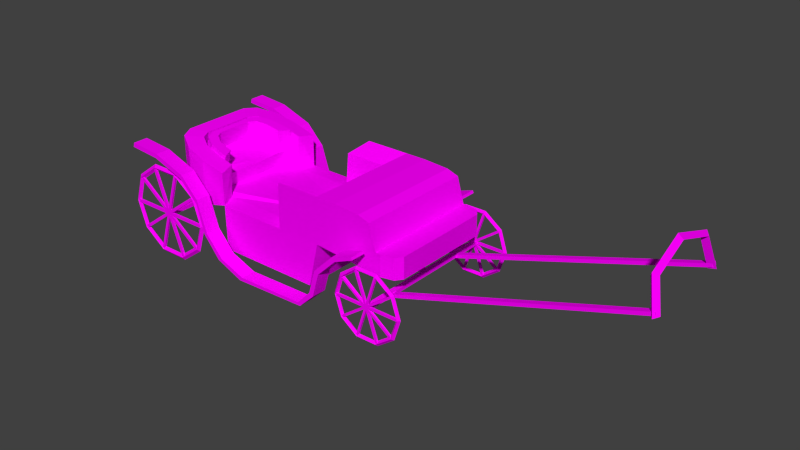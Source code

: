 # Source: carier.blend  (saved by Blender 2.77.0; exported with 4.5.12 LTS)
import bpy
from mathutils import Matrix  # noqa: F401  (used for matrix-valued properties, if any)

bpy.ops.wm.read_factory_settings(use_empty=True)
scene = bpy.context.scene
scene.name = 'Scene'

# ---- collections
col_collection_1 = bpy.data.collections.new('Collection 1'); scene.collection.children.link(col_collection_1)

# ---- images (referenced by path relative to the original .blend; pixels are not part of the script)
import os
ASSET_DIR = os.environ.get("B2B_ASSET_DIR", "")  # directory of the original .blend (textures are referenced by path, not embedded)
HERE = os.path.dirname(os.path.abspath(__file__))  # packed textures are extracted next to this script under _unpacked/

def load_image(name, relpath, width, height, colorspace="sRGB"):
    """Load a texture the original file referenced (path relative to the .blend, or extracted next to this script)."""
    p = next((c for c in (os.path.join(HERE, relpath), os.path.join(ASSET_DIR, relpath)) if relpath and os.path.exists(c)), "")
    if p:
        img = bpy.data.images.load(p, check_existing=True)
        img.name = name
    else:  # same state as the original file: an image datablock whose file is absent (Cycles renders it pink)
        img = bpy.data.images.new(name, width, height)
        img.source = "FILE"
        img.filepath = "//" + (relpath or name)
    img.colorspace_settings.name = colorspace
    return img
img_colorpalette_jpg = load_image('colorPalette.jpg', 'colorPalette.jpg', 1024, 1024, 'sRGB')

# ---- materials (node trees are filled in below, after node groups)
mat_material = bpy.data.materials.new('Material')
mat_material.alpha_threshold = 0.0
mat_material.roughness = 0.5
mat_material.line_color = (0.0, 0.0, 0.0, 1.0)

# ---- material node trees
mat_material.use_nodes = True; mat_material.node_tree.nodes.clear()
_N = mat_material.node_tree.nodes; _L = mat_material.node_tree.links
n0 = _N.new('ShaderNodeOutputMaterial'); n0.name = 'Material Output'; n0.location = (300, 300)
n1 = _N.new('ShaderNodeBsdfDiffuse'); n1.name = 'Diffuse BSDF'; n1.location = (10, 300)
n2 = _N.new('ShaderNodeTexCoord'); n2.name = 'Texture Coordinate'; n2.location = (120, 149)
n3 = _N.new('ShaderNodeTexImage'); n3.name = 'Image Texture'; n3.location = (367, 136)
n3.width = 140
n3.image = img_colorpalette_jpg
_L.new(n1.outputs[0], n0.inputs[0])
_L.new(n2.outputs[2], n3.inputs[0])
_L.new(n3.outputs[0], n1.inputs[0])
n0.is_active_output = True

# ---- world
world_world = bpy.data.worlds.new('World'); scene.world = world_world
world_world.color = (0.05088, 0.05088, 0.05088)
world_world.use_sun_shadow = False
world_world.sun_shadow_jitter_overblur = 0.0
world_world.cycles.sampling_method = 'NONE'
world_world.cycles.sample_map_resolution = 256

# ---- meshes
me_cylinder_001 = bpy.data.meshes.new('Cylinder.001')
me_cylinder_001.from_pydata([(-1.899, 1.736, 10.64), (-1.929, 1.576, 10.75), (-1.868, 1.576, 10.53), (-2.823, 1.524, 10.38), (-2.752, 1.388, 10.51), (-2.691, 1.387, 10.3), (-3.199, 0.2575, 10.27), (-3.087, 0.2586, 10.42), (-3.026, 0.2582, 10.21), (-2.809, -1.004, 10.39), (-2.74, -0.8661, 10.52), (-2.678, -0.8666, 10.31), (-1.883, -1.204, 10.65), (-1.915, -1.044, 10.76), (-1.853, -1.044, 10.54), (0.5215, 2.386, 3.528), (0.4095, 2.385, 3.524), (0.5457, -2.063, 3.545), (0.4337, -2.063, 3.541), (0.5153, 2.386, 3.687), (0.4034, 2.386, 3.683), (0.5395, -2.062, 3.704), (0.4276, -2.063, 3.7), (0.418, 2.427, 4.651), (0.421, 2.36, 4.584), (0.4232, 2.427, 4.516), (0.4203, 2.494, 4.583), (-0.2111, 2.423, 4.419), (-0.169, 2.356, 4.366), (-0.1277, 2.423, 4.313), (-0.1698, 2.49, 4.366), (-0.5838, 2.419, 3.862), (-0.5186, 2.352, 3.844), (-0.4542, 2.419, 3.825), (-0.5194, 2.487, 3.843), (-0.5579, 2.416, 3.192), (-0.4943, 2.35, 3.216), (-0.4314, 2.417, 3.239), (-0.495, 2.484, 3.215), (-0.1431, 2.417, 2.665), (-0.1053, 2.35, 2.722), (-0.0682, 2.418, 2.777), (-0.106, 2.485, 2.721), (0.502, 2.42, 2.483), (0.4998, 2.352, 2.551), (0.4968, 2.42, 2.618), (0.499, 2.487, 2.55), (1.131, 2.424, 2.715), (1.09, 2.356, 2.768), (1.048, 2.424, 2.821), (1.089, 2.491, 2.767), (1.504, 2.428, 3.272), (1.439, 2.36, 3.29), (1.374, 2.427, 3.309), (1.439, 2.495, 3.29), (1.478, 2.43, 3.942), (1.415, 2.363, 3.919), (1.351, 2.43, 3.895), (1.414, 2.497, 3.918), (1.063, 2.43, 4.469), (1.026, 2.362, 4.413), (0.9882, 2.429, 4.357), (1.025, 2.497, 4.412), (-0.1254, 2.427, 2.779), (-0.1251, 2.367, 2.779), (0.9891, 2.439, 4.393), (0.9894, 2.379, 4.393), (-0.06916, 2.427, 2.741), (-0.06883, 2.367, 2.741), (1.045, 2.44, 4.355), (1.046, 2.379, 4.355), (-0.4742, 2.429, 3.869), (-0.4739, 2.369, 3.869), (1.412, 2.438, 3.33), (1.412, 2.377, 3.331), (-0.4921, 2.429, 3.803), (-0.4918, 2.369, 3.804), (1.394, 2.437, 3.265), (1.394, 2.377, 3.265), (1.383, 2.44, 3.901), (1.384, 2.379, 3.901), (-0.4374, 2.427, 3.17), (-0.4371, 2.367, 3.171), (1.357, 2.44, 3.963), (1.358, 2.379, 3.964), (-0.4633, 2.427, 3.233), (-0.463, 2.367, 3.233), (1.037, 2.433, 2.773), (1.038, 2.373, 2.773), (-0.1704, 2.433, 4.319), (-0.1701, 2.372, 4.319), (1.09, 2.434, 2.815), (1.091, 2.374, 2.815), (-0.1174, 2.433, 4.361), (-0.117, 2.373, 4.361), (0.4637, 2.43, 2.585), (0.464, 2.369, 2.585), (0.3885, 2.437, 4.545), (0.3888, 2.376, 4.546), (0.5314, 2.43, 2.588), (0.5317, 2.37, 2.589), (0.4563, 2.437, 4.549), (0.4566, 2.377, 4.549), (0.4423, -2.039, 4.668), (0.4453, -2.107, 4.601), (0.4475, -2.039, 4.533), (0.4445, -1.972, 4.6), (-0.1868, -2.043, 4.436), (-0.1447, -2.111, 4.383), (-0.1034, -2.043, 4.33), (-0.1455, -1.976, 4.383), (-0.5595, -2.047, 3.879), (-0.4943, -2.114, 3.861), (-0.4299, -2.047, 3.842), (-0.4951, -1.98, 3.86), (-0.5336, -2.05, 3.209), (-0.47, -2.117, 3.232), (-0.4071, -2.049, 3.256), (-0.4707, -1.982, 3.232), (-0.1188, -2.049, 2.682), (-0.03873, -2.116, 2.74), (-0.04391, -2.049, 2.794), (-0.08174, -1.982, 2.738), (0.5263, -2.047, 2.5), (0.524, -2.114, 2.567), (0.5211, -2.046, 2.635), (0.5233, -1.979, 2.567), (1.155, -2.042, 2.732), (1.114, -2.11, 2.785), (1.072, -2.042, 2.837), (1.113, -1.975, 2.784), (1.528, -2.038, 3.289), (1.464, -2.106, 3.307), (1.398, -2.039, 3.325), (1.463, -1.971, 3.307), (1.502, -2.036, 3.959), (1.439, -2.104, 3.936), (1.376, -2.037, 3.912), (1.439, -1.969, 3.935), (1.087, -2.036, 4.485), (1.05, -2.104, 4.43), (1.013, -2.037, 4.373), (1.05, -1.969, 4.429), (-0.1011, -2.039, 2.796), (-0.0523, -2.099, 2.797), (1.013, -2.027, 4.41), (1.014, -2.087, 4.41), (-0.04487, -2.039, 2.758), (-0.02205, -2.099, 2.759), (1.07, -2.027, 4.372), (1.07, -2.087, 4.372), (-0.4499, -2.037, 3.886), (-0.4496, -2.097, 3.886), (1.436, -2.029, 3.347), (1.437, -2.089, 3.347), (-0.4678, -2.037, 3.82), (-0.4675, -2.098, 3.821), (1.418, -2.029, 3.282), (1.419, -2.089, 3.282), (1.408, -2.027, 3.918), (1.408, -2.087, 3.918), (-0.4131, -2.039, 3.187), (-0.4128, -2.1, 3.188), (1.382, -2.027, 3.98), (1.382, -2.087, 3.98), (-0.439, -2.039, 3.25), (-0.4387, -2.1, 3.25), (1.062, -2.033, 2.79), (1.062, -2.093, 2.79), (-0.1461, -2.033, 4.336), (-0.1458, -2.094, 4.336), (1.115, -2.032, 2.832), (1.115, -2.093, 2.832), (-0.09308, -2.033, 4.378), (-0.09275, -2.093, 4.378), (0.4879, -2.037, 2.602), (0.4883, -2.097, 2.602), (0.4128, -2.03, 4.562), (0.4131, -2.09, 4.562), (0.5557, -2.036, 2.605), (0.556, -2.097, 2.606), (0.4805, -2.029, 4.566), (0.4809, -2.09, 4.566), (-2.029, -1.129, 10.66), (-1.935, -1.129, 10.69), (-2.03, -0.9586, 10.66), (-1.936, -0.9579, 10.69), (0.4939, -1.25, 3.557), (0.5881, -1.249, 3.589), (0.4929, -1.079, 3.556), (0.5872, -1.078, 3.589), (-2.04, 1.546, 10.63), (-1.946, 1.547, 10.66), (-2.041, 1.717, 10.63), (-1.947, 1.718, 10.66), (0.4793, 1.436, 3.547), (0.5735, 1.436, 3.579), (0.4783, 1.606, 3.546), (0.5726, 1.607, 3.579)], [], [(14, 13, 12), (2, 0, 1), (0, 3, 4, 1), (1, 4, 5, 2), (2, 5, 3, 0), (3, 6, 7, 4), (4, 7, 8, 5), (5, 8, 6, 3), (6, 9, 10, 7), (7, 10, 11, 8), (8, 11, 9, 6), (9, 12, 13, 10), (10, 13, 14, 11), (11, 14, 12, 9), (16, 18, 17, 15), (18, 22, 21, 17), (22, 20, 19, 21), (20, 16, 15, 19), (15, 17, 21, 19), (20, 22, 18, 16), (23, 27, 28, 24), (24, 28, 29, 25), (25, 29, 30, 26), (23, 26, 30, 27), (27, 31, 32, 28), (28, 32, 33, 29), (29, 33, 34, 30), (30, 34, 31, 27), (31, 35, 36, 32), (32, 36, 37, 33), (33, 37, 38, 34), (34, 38, 35, 31), (35, 39, 40, 36), (36, 40, 41, 37), (37, 41, 42, 38), (38, 42, 39, 35), (39, 43, 44, 40), (40, 44, 45, 41), (41, 45, 46, 42), (42, 46, 43, 39), (43, 47, 48, 44), (44, 48, 49, 45), (45, 49, 50, 46), (46, 50, 47, 43), (47, 51, 52, 48), (48, 52, 53, 49), (49, 53, 54, 50), (50, 54, 51, 47), (51, 55, 56, 52), (52, 56, 57, 53), (53, 57, 58, 54), (54, 58, 55, 51), (55, 59, 60, 56), (56, 60, 61, 57), (57, 61, 62, 58), (58, 62, 59, 55), (59, 23, 24, 60), (60, 24, 25, 61), (61, 25, 26, 62), (62, 26, 23, 59), (64, 66, 65, 63), (66, 70, 69, 65), (70, 68, 67, 69), (68, 64, 63, 67), (63, 65, 69, 67), (68, 70, 66, 64), (72, 74, 73, 71), (74, 78, 77, 73), (78, 76, 75, 77), (76, 72, 71, 75), (71, 73, 77, 75), (76, 78, 74, 72), (80, 82, 81, 79), (82, 86, 85, 81), (86, 84, 83, 85), (84, 80, 79, 83), (79, 81, 85, 83), (84, 86, 82, 80), (88, 90, 89, 87), (90, 94, 93, 89), (94, 92, 91, 93), (92, 88, 87, 91), (87, 89, 93, 91), (92, 94, 90, 88), (96, 98, 97, 95), (98, 102, 101, 97), (102, 100, 99, 101), (100, 96, 95, 99), (95, 97, 101, 99), (100, 102, 98, 96), (103, 107, 108, 104), (104, 108, 109, 105), (105, 109, 110, 106), (103, 106, 110, 107), (107, 111, 112, 108), (108, 112, 113, 109), (109, 113, 114, 110), (110, 114, 111, 107), (111, 115, 116, 112), (112, 116, 117, 113), (113, 117, 118, 114), (114, 118, 115, 111), (115, 119, 120, 116), (116, 120, 121, 117), (117, 121, 122, 118), (118, 122, 119, 115), (119, 123, 124, 120), (120, 124, 125, 121), (121, 125, 126, 122), (122, 126, 123, 119), (123, 127, 128, 124), (124, 128, 129, 125), (125, 129, 130, 126), (126, 130, 127, 123), (127, 131, 132, 128), (128, 132, 133, 129), (129, 133, 134, 130), (130, 134, 131, 127), (131, 135, 136, 132), (132, 136, 137, 133), (133, 137, 138, 134), (134, 138, 135, 131), (135, 139, 140, 136), (136, 140, 141, 137), (137, 141, 142, 138), (138, 142, 139, 135), (139, 103, 104, 140), (140, 104, 105, 141), (141, 105, 106, 142), (142, 106, 103, 139), (144, 146, 145, 143), (146, 150, 149, 145), (150, 148, 147, 149), (148, 144, 143, 147), (143, 145, 149, 147), (148, 150, 146, 144), (152, 154, 153, 151), (154, 158, 157, 153), (158, 156, 155, 157), (156, 152, 151, 155), (151, 153, 157, 155), (156, 158, 154, 152), (160, 162, 161, 159), (162, 166, 165, 161), (166, 164, 163, 165), (164, 160, 159, 163), (159, 161, 165, 163), (164, 166, 162, 160), (168, 170, 169, 167), (170, 174, 173, 169), (174, 172, 171, 173), (172, 168, 167, 171), (167, 169, 173, 171), (172, 174, 170, 168), (176, 178, 177, 175), (178, 182, 181, 177), (182, 180, 179, 181), (180, 176, 175, 179), (175, 177, 181, 179), (180, 182, 178, 176), (184, 186, 185, 183), (186, 190, 189, 185), (190, 188, 187, 189), (188, 184, 183, 187), (183, 185, 189, 187), (188, 190, 186, 184), (192, 194, 193, 191), (194, 198, 197, 193), (198, 196, 195, 197), (196, 192, 191, 195), (191, 193, 197, 195), (196, 198, 194, 192)])
_uv = me_cylinder_001.uv_layers.new(name='UVMap')
_uv.uv.foreach_set('vector', [0.7941, 0.01686, 0.7941, 0.0154, 0.7948, 0.01613, 0.7935, 0.0154, 0.7941, 0.01613, 0.7935, 0.01686, 0.8001, 0.01234, 0.8034, 0.01367, 0.8027, 0.01456, 0.7998, 0.01337, 0.7929, 0.02572, 0.7929, 0.02004, 0.7939, 0.02004, 0.7939, 0.02572, 0.7948, 0.03036, 0.7978, 0.02918, 0.7984, 0.03007, 0.7951, 0.0314, 0.8034, 0.01367, 0.8047, 0.02187, 0.8039, 0.02187, 0.8027, 0.01456, 0.7948, 0.01686, 0.7948, 0.0239, 0.7939, 0.0239, 0.7939, 0.01686, 0.7978, 0.02918, 0.799, 0.02187, 0.7998, 0.02187, 0.7984, 0.03007, 0.8047, 0.02187, 0.8034, 0.03007, 0.8027, 0.02918, 0.8039, 0.02187, 0.7948, 0.0239, 0.7948, 0.0314, 0.7939, 0.0314, 0.7939, 0.0239, 0.799, 0.02187, 0.7978, 0.01456, 0.7984, 0.01367, 0.7998, 0.02187, 0.8034, 0.03007, 0.8001, 0.0314, 0.7998, 0.03036, 0.8027, 0.02918, 0.7939, 0.02572, 0.7939, 0.0314, 0.7929, 0.0314, 0.7929, 0.02572, 0.7978, 0.01456, 0.7948, 0.01337, 0.7951, 0.01234, 0.7984, 0.01367, 0.8583, 0.02159, 0.8583, 0.02815, 0.8582, 0.02815, 0.8582, 0.02159, 0.8584, 0.02629, 0.8584, 0.02612, 0.8585, 0.02611, 0.8585, 0.02629, 0.8584, 0.02612, 0.8584, 0.0216, 0.8585, 0.02159, 0.8585, 0.02611, 0.8465, 0.01854, 0.8465, 0.01878, 0.8464, 0.01878, 0.8464, 0.01854, 0.8582, 0.008237, 0.8582, 0.01491, 0.8581, 0.01491, 0.8581, 0.008237, 0.8466, 0.02271, 0.8466, 0.02938, 0.8465, 0.02938, 0.8465, 0.02271, 0.8529, 0.02598, 0.8531, 0.02502, 0.8532, 0.02508, 0.853, 0.02598, 0.853, 0.02598, 0.8532, 0.02508, 0.8532, 0.02514, 0.8531, 0.02598, 0.8514, 0.02798, 0.8516, 0.02881, 0.8515, 0.02887, 0.8513, 0.02798, 0.8533, 0.02849, 0.8533, 0.02849, 0.8534, 0.02938, 0.8533, 0.02944, 0.8531, 0.02502, 0.8536, 0.02443, 0.8537, 0.02452, 0.8532, 0.02508, 0.8532, 0.02508, 0.8537, 0.02452, 0.8537, 0.02462, 0.8532, 0.02514, 0.8516, 0.02881, 0.8519, 0.02931, 0.8518, 0.02941, 0.8515, 0.02887, 0.8576, 0.0104, 0.8576, 0.01123, 0.8575, 0.01121, 0.8575, 0.01033, 0.8575, 0.01121, 0.8575, 0.01221, 0.8575, 0.01217, 0.8575, 0.01123, 0.8532, 0.02753, 0.8532, 0.02847, 0.8531, 0.02844, 0.8531, 0.02756, 0.8531, 0.02756, 0.8531, 0.02844, 0.853, 0.02847, 0.853, 0.02753, 0.8576, 0.01123, 0.8576, 0.01217, 0.8575, 0.01221, 0.8575, 0.01121, 0.8481, 0.02866, 0.8476, 0.02807, 0.8476, 0.02801, 0.8481, 0.02857, 0.8481, 0.02857, 0.8476, 0.02801, 0.8477, 0.02795, 0.8481, 0.02847, 0.8531, 0.02844, 0.8531, 0.02915, 0.853, 0.02923, 0.853, 0.02847, 0.8578, 0.02431, 0.8574, 0.02488, 0.8574, 0.02482, 0.8577, 0.02421, 0.8476, 0.02807, 0.8474, 0.02711, 0.8474, 0.02711, 0.8476, 0.02801, 0.8476, 0.02801, 0.8474, 0.02711, 0.8475, 0.02711, 0.8477, 0.02795, 0.8579, 0.02225, 0.8579, 0.02309, 0.8578, 0.02309, 0.8578, 0.02219, 0.8574, 0.02488, 0.8573, 0.02578, 0.8572, 0.02578, 0.8574, 0.02482, 0.8474, 0.02711, 0.8476, 0.02616, 0.8476, 0.02622, 0.8474, 0.02711, 0.8474, 0.02711, 0.8476, 0.02622, 0.8477, 0.02627, 0.8475, 0.02711, 0.8579, 0.02309, 0.8579, 0.02392, 0.8578, 0.02398, 0.8578, 0.02309, 0.8573, 0.02578, 0.8574, 0.02667, 0.8574, 0.02673, 0.8572, 0.02578, 0.8476, 0.02616, 0.8481, 0.02556, 0.8481, 0.02566, 0.8476, 0.02622, 0.8476, 0.02622, 0.8481, 0.02566, 0.8481, 0.02576, 0.8477, 0.02627, 0.8544, 0.0125, 0.8544, 0.01172, 0.8545, 0.01174, 0.8545, 0.01257, 0.8574, 0.02667, 0.8578, 0.02721, 0.8577, 0.0273, 0.8574, 0.02673, 0.8578, 0.02219, 0.8578, 0.02319, 0.8577, 0.02316, 0.8577, 0.02222, 0.8543, 0.01174, 0.8543, 0.01081, 0.8544, 0.01085, 0.8544, 0.01172, 0.8544, 0.01172, 0.8544, 0.01085, 0.8545, 0.01081, 0.8545, 0.01174, 0.8578, 0.02222, 0.8578, 0.02316, 0.8578, 0.02319, 0.8578, 0.02219, 0.8536, 0.02753, 0.8531, 0.02693, 0.8532, 0.02687, 0.8537, 0.02743, 0.8537, 0.02743, 0.8532, 0.02687, 0.8532, 0.02682, 0.8537, 0.02733, 0.8519, 0.0266, 0.8516, 0.02714, 0.8515, 0.02708, 0.8518, 0.0265, 0.8578, 0.02316, 0.8578, 0.02392, 0.8578, 0.024, 0.8578, 0.02319, 0.8531, 0.02693, 0.8529, 0.02598, 0.853, 0.02598, 0.8532, 0.02687, 0.8532, 0.02687, 0.853, 0.02598, 0.8531, 0.02598, 0.8532, 0.02682, 0.8516, 0.02714, 0.8514, 0.02798, 0.8513, 0.02798, 0.8515, 0.02708, 0.8534, 0.02758, 0.8533, 0.02849, 0.8533, 0.02849, 0.8533, 0.02753, 0.8587, 0.01471, 0.8587, 0.01216, 0.8587, 0.01216, 0.8587, 0.01471, 0.8527, 0.01238, 0.8528, 0.01239, 0.8528, 0.01248, 0.8527, 0.01247, 0.8553, 0.03045, 0.8553, 0.02809, 0.8554, 0.02809, 0.8554, 0.03045, 0.8534, 0.03001, 0.8534, 0.03003, 0.8534, 0.02999, 0.8534, 0.02996, 0.8534, 0.02999, 0.8534, 0.02755, 0.8534, 0.02753, 0.8534, 0.02996, 0.8589, 0.01114, 0.8589, 0.01409, 0.8588, 0.01409, 0.8588, 0.01114, 0.859, 0.01491, 0.859, 0.01774, 0.859, 0.01775, 0.859, 0.01492, 0.8526, 0.01248, 0.8526, 0.01238, 0.8527, 0.01238, 0.8527, 0.01248, 0.8542, 0.02752, 0.8542, 0.03042, 0.8541, 0.03043, 0.8541, 0.02754, 0.8526, 0.01238, 0.8526, 0.01248, 0.8526, 0.01248, 0.8526, 0.01238, 0.8541, 0.03042, 0.8541, 0.02752, 0.8541, 0.02754, 0.8541, 0.03043, 0.8465, 0.02733, 0.8465, 0.03027, 0.8464, 0.03027, 0.8464, 0.02733, 0.853, 0.02754, 0.853, 0.03039, 0.853, 0.03037, 0.853, 0.02753, 0.8523, 0.01259, 0.8523, 0.01259, 0.8523, 0.0125, 0.8523, 0.0125, 0.8586, 0.01488, 0.8586, 0.01213, 0.8586, 0.01214, 0.8586, 0.01489, 0.8527, 0.01249, 0.8527, 0.01258, 0.8527, 0.01258, 0.8527, 0.01249, 0.853, 0.02753, 0.853, 0.03037, 0.8529, 0.03039, 0.8529, 0.02754, 0.8588, 0.02154, 0.8588, 0.0186, 0.8589, 0.0186, 0.8589, 0.02154, 0.8555, 0.02809, 0.8555, 0.03025, 0.8554, 0.03025, 0.8554, 0.02809, 0.8528, 0.01247, 0.8528, 0.01249, 0.8528, 0.0124, 0.8528, 0.01238, 0.8552, 0.03052, 0.8552, 0.02815, 0.8552, 0.02815, 0.8552, 0.03052, 0.8552, 0.02815, 0.8552, 0.02809, 0.8552, 0.02809, 0.8552, 0.02815, 0.8588, 0.01219, 0.8588, 0.01468, 0.8587, 0.01466, 0.8587, 0.01216, 0.8563, 0.03065, 0.8563, 0.02771, 0.8564, 0.02771, 0.8564, 0.03065, 0.8589, 0.02451, 0.8589, 0.02159, 0.859, 0.02159, 0.859, 0.02451, 0.8525, 0.01259, 0.8525, 0.01248, 0.8526, 0.01248, 0.8526, 0.01259, 0.8589, 0.02154, 0.8589, 0.0186, 0.859, 0.0186, 0.859, 0.02154, 0.8551, 0.02809, 0.8552, 0.02809, 0.8552, 0.02815, 0.8551, 0.02815, 0.8552, 0.02815, 0.8552, 0.03032, 0.8551, 0.03032, 0.8551, 0.02815, 0.8589, 0.02159, 0.8589, 0.02454, 0.8589, 0.02454, 0.8589, 0.02159, 0.8543, 0.02695, 0.8545, 0.026, 0.8546, 0.02605, 0.8544, 0.02695, 0.8544, 0.02695, 0.8546, 0.02605, 0.8546, 0.02611, 0.8544, 0.02695, 0.8497, 0.02799, 0.8498, 0.02882, 0.8498, 0.02888, 0.8496, 0.02799, 0.8532, 0.02849, 0.8532, 0.02849, 0.8533, 0.02938, 0.8532, 0.02944, 0.8545, 0.026, 0.855, 0.0254, 0.855, 0.0255, 0.8546, 0.02605, 0.8546, 0.02605, 0.855, 0.0255, 0.855, 0.0256, 0.8546, 0.02611, 0.8498, 0.02882, 0.8502, 0.02932, 0.8501, 0.02942, 0.8498, 0.02888, 0.8464, 0.01611, 0.8464, 0.01693, 0.8463, 0.01691, 0.8463, 0.01603, 0.8463, 0.01691, 0.8463, 0.01791, 0.8463, 0.01787, 0.8463, 0.01693, 0.858, 0.01033, 0.858, 0.01127, 0.8579, 0.01124, 0.8579, 0.01036, 0.8579, 0.01036, 0.8579, 0.01124, 0.8578, 0.01127, 0.8578, 0.01033, 0.8464, 0.01693, 0.8464, 0.01787, 0.8463, 0.01791, 0.8463, 0.01691, 0.8473, 0.02866, 0.8468, 0.02807, 0.8469, 0.02801, 0.8474, 0.02857, 0.8474, 0.02857, 0.8469, 0.02801, 0.8469, 0.02795, 0.8474, 0.02847, 0.8579, 0.01124, 0.8579, 0.01195, 0.8578, 0.01203, 0.8578, 0.01127, 0.8542, 0.02453, 0.8539, 0.0251, 0.8538, 0.02504, 0.8542, 0.02443, 0.8468, 0.02807, 0.8466, 0.02711, 0.8467, 0.02711, 0.8469, 0.02801, 0.8469, 0.02801, 0.8467, 0.02711, 0.8468, 0.02711, 0.8469, 0.02795, 0.8536, 0.02758, 0.8535, 0.02843, 0.8534, 0.02843, 0.8535, 0.02753, 0.8539, 0.0251, 0.8538, 0.026, 0.8537, 0.026, 0.8538, 0.02504, 0.8466, 0.02711, 0.8468, 0.02616, 0.8469, 0.02622, 0.8467, 0.02711, 0.8467, 0.02711, 0.8469, 0.02622, 0.8469, 0.02627, 0.8468, 0.02711, 0.8535, 0.02843, 0.8536, 0.02926, 0.8535, 0.02932, 0.8534, 0.02843, 0.8538, 0.026, 0.8539, 0.02689, 0.8538, 0.02695, 0.8537, 0.026, 0.8468, 0.02616, 0.8473, 0.02556, 0.8474, 0.02566, 0.8469, 0.02622, 0.8469, 0.02622, 0.8474, 0.02566, 0.8474, 0.02576, 0.8469, 0.02627, 0.8578, 0.0104, 0.8578, 0.01118, 0.8577, 0.01116, 0.8577, 0.01033, 0.8539, 0.02689, 0.8542, 0.02743, 0.8542, 0.02752, 0.8538, 0.02695, 0.8577, 0.01033, 0.8577, 0.01134, 0.8576, 0.01131, 0.8576, 0.01036, 0.8578, 0.01116, 0.8578, 0.01209, 0.8578, 0.01205, 0.8578, 0.01118, 0.8578, 0.01118, 0.8578, 0.01205, 0.8577, 0.01209, 0.8577, 0.01116, 0.8577, 0.01036, 0.8577, 0.01131, 0.8577, 0.01134, 0.8577, 0.01033, 0.855, 0.0285, 0.8545, 0.02791, 0.8546, 0.02785, 0.855, 0.0284, 0.855, 0.0284, 0.8546, 0.02785, 0.8546, 0.02779, 0.855, 0.02831, 0.8502, 0.02661, 0.8498, 0.02714, 0.8498, 0.02708, 0.8501, 0.02651, 0.8577, 0.01131, 0.8577, 0.01207, 0.8577, 0.01215, 0.8577, 0.01134, 0.8545, 0.02791, 0.8543, 0.02695, 0.8544, 0.02695, 0.8546, 0.02785, 0.8546, 0.02785, 0.8544, 0.02695, 0.8544, 0.02695, 0.8546, 0.02779, 0.8498, 0.02714, 0.8497, 0.02799, 0.8496, 0.02799, 0.8498, 0.02708, 0.8533, 0.02758, 0.8532, 0.02849, 0.8532, 0.02849, 0.8532, 0.02753, 0.8587, 0.0214, 0.8587, 0.01885, 0.8587, 0.01885, 0.8587, 0.0214, 0.8528, 0.01259, 0.8527, 0.01257, 0.8527, 0.01249, 0.8528, 0.0125, 0.8553, 0.03045, 0.8553, 0.02809, 0.8553, 0.02809, 0.8553, 0.03045, 0.8465, 0.01851, 0.8464, 0.01854, 0.8464, 0.01849, 0.8465, 0.01847, 0.8464, 0.01849, 0.8464, 0.01606, 0.8465, 0.01603, 0.8465, 0.01847, 0.8589, 0.01492, 0.8589, 0.01786, 0.8588, 0.01786, 0.8588, 0.01491, 0.8588, 0.01482, 0.8588, 0.01199, 0.8588, 0.01198, 0.8588, 0.01481, 0.8526, 0.01258, 0.8526, 0.01248, 0.8527, 0.01248, 0.8527, 0.01258, 0.8486, 0.02751, 0.8486, 0.03041, 0.8486, 0.03042, 0.8486, 0.02753, 0.8526, 0.01248, 0.8526, 0.01258, 0.8526, 0.01258, 0.8526, 0.01248, 0.8486, 0.03041, 0.8486, 0.02752, 0.8486, 0.02753, 0.8486, 0.03042, 0.8589, 0.0186, 0.8589, 0.02154, 0.8589, 0.02154, 0.8589, 0.0186, 0.8543, 0.02754, 0.8543, 0.03039, 0.8542, 0.03037, 0.8542, 0.02752, 0.8524, 0.01259, 0.8523, 0.01259, 0.8523, 0.0125, 0.8524, 0.0125, 0.8586, 0.01491, 0.8586, 0.01216, 0.8587, 0.01217, 0.8587, 0.01491, 0.8527, 0.01238, 0.8527, 0.01248, 0.8527, 0.01248, 0.8527, 0.01238, 0.8542, 0.02752, 0.8542, 0.03037, 0.8542, 0.03039, 0.8542, 0.02754, 0.8536, 0.03047, 0.8536, 0.02753, 0.8536, 0.02753, 0.8536, 0.03047, 0.8566, 0.02809, 0.8566, 0.03025, 0.8565, 0.03025, 0.8565, 0.02809, 0.8528, 0.0125, 0.8528, 0.01249, 0.8528, 0.01257, 0.8528, 0.01259, 0.8552, 0.03052, 0.8552, 0.02815, 0.8553, 0.02815, 0.8553, 0.03052, 0.8552, 0.02815, 0.8552, 0.02809, 0.8553, 0.02809, 0.8553, 0.02815, 0.8588, 0.01888, 0.8588, 0.02138, 0.8587, 0.02135, 0.8587, 0.01885, 0.8588, 0.01114, 0.8588, 0.008196, 0.8589, 0.008197, 0.8589, 0.01114, 0.8589, 0.02921, 0.8589, 0.02629, 0.859, 0.02629, 0.859, 0.02921, 0.8525, 0.01248, 0.8525, 0.01238, 0.8526, 0.01238, 0.8526, 0.01248, 0.859, 0.01491, 0.859, 0.01786, 0.8589, 0.01786, 0.8589, 0.01491, 0.855, 0.02809, 0.8551, 0.02809, 0.8551, 0.02815, 0.855, 0.02815, 0.8551, 0.02815, 0.8551, 0.03032, 0.855, 0.03032, 0.855, 0.02815, 0.8563, 0.02771, 0.8563, 0.03065, 0.8563, 0.03065, 0.8563, 0.02771, 0.8583, 0.01333, 0.8583, 0.01316, 0.8584, 0.01315, 0.8584, 0.01332, 0.8583, 0.01316, 0.8583, 0.008201, 0.8584, 0.008196, 0.8584, 0.01315, 0.8463, 0.01883, 0.8463, 0.01858, 0.8464, 0.01858, 0.8464, 0.01884, 0.8583, 0.02831, 0.8583, 0.02159, 0.8584, 0.02159, 0.8584, 0.02831, 0.8582, 0.02159, 0.858, 0.02159, 0.858, 0.01491, 0.8582, 0.01491, 0.8579, 0.02163, 0.8577, 0.02163, 0.8577, 0.01491, 0.8579, 0.01491, 0.8583, 0.01333, 0.8583, 0.01316, 0.8584, 0.01315, 0.8584, 0.01332, 0.8583, 0.01316, 0.8583, 0.008201, 0.8584, 0.008196, 0.8584, 0.01315, 0.8463, 0.01883, 0.8463, 0.01858, 0.8464, 0.01858, 0.8464, 0.01884, 0.8583, 0.02831, 0.8583, 0.02159, 0.8584, 0.02159, 0.8584, 0.02831, 0.8582, 0.02159, 0.858, 0.02159, 0.858, 0.01491, 0.8582, 0.01491, 0.8579, 0.02163, 0.8577, 0.02163, 0.8577, 0.01491, 0.8579, 0.01491])
me_cylinder_001.materials.append(mat_material)
me_cylinder_001.use_remesh_preserve_volume = False
me_cylinder_001.use_remesh_preserve_attributes = False
me_cylinder_001.use_mirror_vertex_groups = False
me_cylinder_001.use_paint_bone_selection = False
me_cylinder_001.use_paint_mask = True
me_cylinder_001.update()
me_cylinder = bpy.data.meshes.new('Cylinder')
me_cylinder.from_pydata([(0.1803, 0.1581, -0.8981), (0.08082, 0.1576, -0.8904), (0.1794, 0.3289, -0.8988), (0.07989, 0.3284, -0.8911), (0.5262, 0.1769, 3.565), (0.4267, 0.1764, 3.573), (0.5252, 0.3476, 3.564), (0.4258, 0.3471, 3.572), (0.1968, 0.1639, 0.605), (0.2963, 0.1645, 0.6126), (0.1959, 0.3347, 0.6043), (0.2954, 0.3352, 0.612), (0.54, 0.1489, -3.858), (0.6395, 0.1494, -3.851), (0.5391, 0.3196, -3.859), (0.6386, 0.3202, -3.851), (-0.1903, -1.633, 3.56), (-1.607, -1.653, 0.1158), (-1.129, -1.649, -2.042), (-0.1634, -1.644, -2.004), (-0.2848, -1.633, 1.489), (-1.66, -1.648, 1.478), (1.171, -1.646, -1.927), (1.049, -1.635, 1.223), (0.05459, -1.655, -2.76), (0.1027, -0.9011, -4.11), (0.08013, -1.556, -3.434), (0.09773, -1.28, -3.928), (-1.585, -0.9105, -4.176), (-1.296, -1.663, -2.812), (-1.545, -1.289, -3.992), (-1.439, -1.564, -3.493), (-1.325, -1.171, 1.114), (-1.198, -1.173, -2.173), (-1.32, -1.185, -2.73), (-1.425, -1.113, -3.227), (-1.502, -0.9121, -3.591), (-1.531, -0.6355, -3.726), (-0.3159, -1.165, 1.062), (-0.1886, -1.168, -2.225), (-0.3112, -1.18, -2.782), (-0.4156, -1.108, -3.279), (-0.4928, -0.9068, -3.643), (-0.5221, -0.6302, -3.778), (-0.2774, -1.179, -2.62), (-0.7916, -1.182, -2.724), (-0.8959, -1.11, -3.221), (-0.9732, -0.9092, -3.585), (-1.003, -0.6326, -3.72), (-0.7072, -1.181, -2.56), (-0.8172, -0.8405, -2.839), (-0.894, -0.7876, -3.204), (-0.9508, -0.6397, -3.473), (-0.9724, -0.4362, -3.571), (-0.7418, -0.8396, -2.718), (-1.366, -1.123, -2.625), (-1.466, -1.055, -3.099), (-1.539, -0.8633, -3.446), (-1.567, -0.5999, -3.574), (-1.334, -1.122, -2.471), (-1.391, -0.7979, -2.735), (-1.464, -0.7475, -3.083), (-1.518, -0.6066, -3.338), (-1.538, -0.4129, -3.432), (-1.367, -0.7973, -2.621), (-0.8202, -1.636, 3.472), (0.09695, 0.1483, -4.114), (-0.5259, 0.05222, -3.78), (-0.2097, 1.941, 3.547), (-0.2632, -1.17, -0.2998), (-1.148, 1.905, -2.055), (-0.1828, 1.911, -2.018), (-0.3042, 1.925, 1.475), (-1.68, 1.925, 1.464), (1.151, 1.928, -1.941), (1.029, 1.939, 1.209), (0.03515, 1.919, -2.774), (0.09148, 1.155, -4.118), (0.0618, 1.814, -3.447), (0.08242, 1.535, -3.939), (-1.596, 1.145, -4.183), (-1.316, 1.911, -2.826), (-1.56, 1.526, -4.003), (-1.458, 1.806, -3.506), (-1.339, 1.448, 1.104), (-1.212, 1.427, -2.183), (-1.335, 1.434, -2.74), (-1.438, 1.357, -3.236), (-1.513, 1.152, -3.599), (-1.539, 0.8744, -3.731), (-0.3302, 1.454, 1.052), (-0.2028, 1.432, -2.235), (-0.3255, 1.439, -2.792), (-0.429, 1.362, -3.288), (-0.504, 1.158, -3.651), (-0.5304, 0.8797, -3.783), (-0.2916, 1.44, -2.63), (-0.8058, 1.437, -2.734), (-0.9094, 1.36, -3.23), (-0.9844, 1.155, -3.593), (-1.011, 0.8773, -3.725), (-0.7215, 1.438, -2.57), (-0.9754, 0.1231, -3.573), (-0.8277, 1.094, -2.846), (-0.9039, 1.037, -3.211), (-0.9591, 0.8868, -3.478), (-0.9785, 0.6824, -3.575), (-0.7523, 1.095, -2.725), (-1.38, 1.372, -2.635), (-1.478, 1.299, -3.108), (-1.55, 1.104, -3.453), (-1.575, 0.8396, -3.579), (-1.348, 1.373, -2.481), (-1.401, 1.046, -2.742), (-1.473, 0.992, -3.089), (-1.526, 0.8486, -3.344), (-1.544, 0.6539, -3.436), (-1.377, 1.046, -2.628), (-0.8397, 1.937, 3.459), (-0.2321, -1.638, 0.1269), (-0.2, 0.1543, 3.553), (-0.07939, 0.1339, -1.995), (-1.67, 0.1384, 1.471), (-0.06715, 0.1476, 1.587), (1.161, 0.1409, -1.934), (1.039, 0.1522, 1.216), (-1.332, 0.1389, 1.109), (-0.3231, 0.1442, 1.057), (-0.8201, 0.1506, 3.466), (-0.2232, 0.1564, 4.152), (-0.8458, 0.1529, 4.128), (-1.571, 0.1198, -3.576), (0.09718, 0.1054, -4.114), (-0.7057, 0.1285, -2.524), (-1.591, 0.1174, -4.18), (-0.7407, 0.1277, -2.691), (-1.541, 0.1205, -3.434), (-1.535, 0.1194, -3.728), (-0.276, 0.1306, -2.584), (-1.007, 0.1223, -3.723), (-0.5266, 0.1973, -3.781), (-0.826, -1.636, 3.621), (-0.8458, -1.345, 4.133), (-0.84, -1.55, 3.983), (-0.215, -1.341, 4.157), (-0.1936, -1.632, 3.645), (-0.2081, -1.546, 4.008), (-0.8621, 1.651, 4.122), (-0.8454, 1.938, 3.607), (-0.8585, 1.855, 3.971), (-0.213, 1.941, 3.632), (-0.2313, 1.654, 4.146), (-0.2266, 1.858, 3.995), (-1.559, -1.641, 3.234), (-1.685, -1.646, 2.11), (-1.665, -1.643, 2.883), (-1.704, 1.928, 2.096), (-1.579, 1.932, 3.221), (-1.684, 1.931, 2.869), (-1.569, 0.1456, 3.227), (-1.694, 0.1407, 2.103), (-1.675, 0.1437, 2.876), (-1.272, -1.175, -0.2477), (-0.2514, 1.92, 0.1134), (-0.2774, 1.449, -0.3097), (-1.627, 1.92, 0.1023), (-1.287, 1.443, -0.2576), (-1.214, -2.309, -4.974), (-1.351, -2.31, -4.941), (-1.216, -1.86, -4.976), (-1.354, -1.86, -4.943), (-0.304, -2.295, -2.419), (-0.4413, -2.295, -2.386), (-0.3064, -1.845, -2.421), (-0.4438, -1.846, -2.388), (1.057, -1.834, -1.492), (1.125, -1.834, -1.616), (1.059, -2.284, -1.49), (1.128, -2.284, -1.614), (1.324, -1.83, -0.7022), (1.437, -1.829, -0.787), (1.327, -2.279, -0.7005), (1.44, -2.279, -0.7853), (0.7314, -1.823, 1.822), (0.8019, -1.822, 1.945), (0.7339, -2.273, 1.824), (0.8043, -2.272, 1.947), (-0.6304, -1.828, 2.601), (-0.528, -1.827, 2.699), (-0.6279, -2.277, 2.603), (-0.5255, -2.276, 2.7), (-0.8662, -1.827, 3.231), (-0.7923, -1.826, 3.265), (-0.8637, -2.276, 3.233), (-0.7898, -2.276, 3.266), (-1.31, -1.856, -3.984), (-1.172, -1.856, -4.018), (-1.307, -2.306, -3.983), (-1.17, -2.305, -4.016), (-0.997, -1.851, -2.969), (-0.8572, -2.3, -3.0), (-0.8597, -1.85, -3.002), (-0.9946, -2.3, -2.967), (0.5345, -2.289, -2.141), (0.4651, -2.289, -2.054), (0.532, -1.839, -2.143), (0.4626, -1.839, -2.055), (1.283, -2.271, 1.48), (1.201, -2.272, 1.41), (1.199, -1.822, 1.409), (1.28, -1.822, 1.478), (0.07899, -2.275, 2.131), (0.008533, -2.276, 2.009), (0.006088, -1.827, 2.007), (0.07655, -1.826, 2.13), (0.6087, 2.358, -3.957), (0.4968, 2.357, -3.962), (0.6329, -2.09, -3.94), (0.5209, -2.091, -3.945), (0.6025, 2.358, -3.798), (0.4906, 2.358, -3.803), (0.6267, -2.09, -3.782), (0.5148, -2.09, -3.786), (0.4943, -2.065, -2.4), (0.4981, -2.133, -2.49), (0.5012, -2.066, -2.58), (0.4974, -1.998, -2.491), (-0.3468, -2.071, -2.71), (-0.2908, -2.138, -2.781), (-0.2354, -2.071, -2.852), (-0.2915, -2.004, -2.781), (-0.8452, -2.077, -3.455), (-0.7582, -2.144, -3.479), (-0.6719, -2.076, -3.504), (-0.7589, -2.009, -3.48), (-0.8105, -2.08, -4.351), (-0.7256, -2.147, -4.319), (-0.6415, -2.079, -4.288), (-0.7264, -2.012, -4.32), (-0.256, -2.08, -5.055), (-0.2055, -2.146, -4.98), (-0.1558, -2.078, -4.905), (-0.2063, -2.012, -4.98), (0.6065, -2.076, -5.299), (0.6034, -2.143, -5.208), (0.5996, -2.075, -5.119), (0.6027, -2.008, -5.209), (1.448, -2.07, -4.989), (1.392, -2.137, -4.918), (1.336, -2.07, -4.847), (1.392, -2.003, -4.918), (1.946, -2.064, -4.244), (1.86, -2.132, -4.219), (1.773, -2.065, -4.195), (1.859, -1.997, -4.22), (1.911, -2.061, -3.348), (1.827, -2.129, -3.379), (1.742, -2.062, -3.411), (1.826, -1.994, -3.38), (1.357, -2.062, -2.644), (1.307, -2.13, -2.719), (1.257, -2.063, -2.794), (1.306, -1.995, -2.719), (-0.2323, -2.069, -4.903), (-0.2319, -2.129, -4.903), (1.258, -2.053, -2.745), (1.258, -2.113, -2.745), (-0.1571, -2.069, -4.954), (-0.1568, -2.129, -4.954), (1.333, -2.052, -2.796), (1.333, -2.113, -2.796), (-0.6986, -2.066, -3.446), (-0.6983, -2.126, -3.446), (1.823, -2.055, -4.166), (1.824, -2.115, -4.166), (-0.7226, -2.066, -3.533), (-0.7222, -2.127, -3.533), (1.799, -2.055, -4.253), (1.8, -2.116, -4.253), (1.785, -2.052, -3.403), (1.785, -2.113, -3.403), (-0.6494, -2.069, -4.38), (-0.6491, -2.13, -4.379), (1.75, -2.052, -3.32), (1.75, -2.113, -3.319), (-0.6841, -2.069, -4.296), (-0.6837, -2.13, -4.295), (1.322, -2.06, -4.911), (1.323, -2.121, -4.911), (-0.2924, -2.061, -2.844), (-0.2921, -2.122, -2.844), (1.393, -2.06, -4.855), (1.393, -2.12, -4.854), (-0.2215, -2.061, -2.788), (-0.2212, -2.121, -2.788), (0.5553, -2.066, -5.162), (0.5556, -2.126, -5.162), (0.4548, -2.056, -2.541), (0.4551, -2.117, -2.541), (0.6459, -2.065, -5.158), (0.6462, -2.126, -5.157), (0.5454, -2.056, -2.537), (0.5457, -2.116, -2.537), (0.47, 2.401, -2.417), (0.4738, 2.333, -2.507), (0.4769, 2.4, -2.597), (0.4731, 2.468, -2.507), (-0.3711, 2.395, -2.727), (-0.315, 2.328, -2.797), (-0.2597, 2.395, -2.868), (-0.3158, 2.463, -2.798), (-0.8695, 2.39, -3.472), (-0.7825, 2.323, -3.496), (-0.6961, 2.39, -3.521), (-0.7832, 2.457, -3.497), (-0.8348, 2.386, -4.368), (-0.7499, 2.32, -4.336), (-0.6658, 2.388, -4.305), (-0.7507, 2.454, -4.337), (-0.2803, 2.387, -5.072), (-0.2298, 2.32, -4.997), (-0.1801, 2.388, -4.922), (-0.2306, 2.455, -4.997), (0.5823, 2.39, -5.316), (0.5791, 2.323, -5.225), (0.5753, 2.391, -5.136), (0.5784, 2.458, -5.226), (1.423, 2.396, -5.006), (1.368, 2.329, -4.935), (1.312, 2.396, -4.864), (1.367, 2.464, -4.935), (1.922, 2.402, -4.261), (1.835, 2.334, -4.236), (1.748, 2.401, -4.212), (1.835, 2.469, -4.237), (1.887, 2.405, -3.365), (1.803, 2.337, -3.396), (1.718, 2.404, -3.427), (1.802, 2.472, -3.397), (1.333, 2.405, -2.661), (1.283, 2.337, -2.736), (1.232, 2.404, -2.811), (1.282, 2.471, -2.736), (-0.2566, 2.397, -4.92), (-0.2562, 2.337, -4.92), (1.233, 2.414, -2.762), (1.234, 2.353, -2.762), (-0.1814, 2.398, -4.971), (-0.181, 2.337, -4.971), (1.309, 2.414, -2.813), (1.309, 2.353, -2.812), (-0.7229, 2.4, -3.463), (-0.7226, 2.34, -3.462), (1.799, 2.411, -4.183), (1.799, 2.351, -4.182), (-0.7469, 2.4, -3.55), (-0.7465, 2.339, -3.55), (1.775, 2.411, -4.27), (1.775, 2.35, -4.27), (1.76, 2.414, -3.42), (1.761, 2.354, -3.42), (-0.6737, 2.397, -4.396), (-0.6734, 2.337, -4.396), (1.726, 2.414, -3.336), (1.726, 2.354, -3.336), (-0.7084, 2.397, -4.313), (-0.708, 2.337, -4.312), (1.298, 2.406, -4.928), (1.298, 2.345, -4.928), (-0.3167, 2.405, -2.861), (-0.3164, 2.344, -2.861), (1.369, 2.406, -4.871), (1.369, 2.346, -4.871), (-0.2458, 2.405, -2.805), (-0.2455, 2.345, -2.805), (0.531, 2.401, -5.179), (0.5313, 2.34, -5.179), (0.4305, 2.41, -2.558), (0.4308, 2.35, -2.558), (0.6216, 2.401, -5.175), (0.6219, 2.341, -5.174), (0.5211, 2.411, -2.554), (0.5214, 2.35, -2.554), (-1.239, 2.194, -4.991), (-1.376, 2.193, -4.958), (-1.241, 2.643, -4.993), (-1.378, 2.643, -4.96), (-0.3285, 2.209, -2.436), (-0.4658, 2.208, -2.403), (-0.3309, 2.658, -2.438), (-0.4683, 2.657, -2.405), (1.032, 2.669, -1.509), (1.101, 2.669, -1.633), (1.035, 2.219, -1.507), (1.103, 2.219, -1.631), (1.3, 2.673, -0.7192), (1.413, 2.674, -0.804), (1.302, 2.224, -0.7175), (1.415, 2.224, -0.8023), (0.7069, 2.68, 1.805), (0.7774, 2.681, 1.928), (0.7094, 2.23, 1.807), (0.7798, 2.231, 1.93), (-0.6549, 2.675, 2.584), (-0.5525, 2.676, 2.682), (-0.6524, 2.226, 2.586), (-0.55, 2.227, 2.683), (-0.8907, 2.676, 3.214), (-0.8168, 2.677, 3.248), (-0.8882, 2.227, 3.216), (-0.8143, 2.227, 3.249), (-1.334, 2.647, -4.001), (-1.197, 2.647, -4.035), (-1.332, 2.197, -4.0), (-1.194, 2.198, -4.033), (-1.022, 2.652, -2.986), (-0.8817, 2.203, -3.017), (-0.8842, 2.653, -3.019), (-1.019, 2.203, -2.984), (0.51, 2.214, -2.158), (0.4406, 2.214, -2.071), (0.5075, 2.664, -2.16), (0.4381, 2.664, -2.072), (1.258, 2.232, 1.463), (1.177, 2.231, 1.393), (1.174, 2.681, 1.392), (1.256, 2.681, 1.461), (0.0545, 2.228, 2.114), (-0.01596, 2.227, 1.992), (-0.0184, 2.677, 1.99), (0.05206, 2.677, 2.113)], [], [(1, 3, 2, 0), (3, 7, 6, 2), (7, 5, 4, 6), (5, 1, 0, 4), (0, 2, 6, 4), (5, 7, 3, 1), (9, 11, 10, 8), (11, 15, 14, 10), (15, 13, 12, 14), (13, 9, 8, 12), (8, 10, 14, 12), (13, 15, 11, 9), (159, 128, 118, 157), (34, 33, 39, 44, 40), (18, 29, 24, 19), (38, 39, 19, 20), (159, 153, 65, 128), (123, 20, 23, 125), (20, 19, 22, 23), (24, 29, 31, 26), (26, 31, 30, 27), (27, 30, 28, 25), (28, 30, 36, 37), (30, 31, 35, 36), (31, 29, 34, 35), (21, 32, 162, 17), (29, 18, 33, 34), (54, 135, 102, 53, 52, 51, 50), (36, 35, 41, 42), (37, 36, 42, 43), (19, 39, 33, 18), (35, 34, 40, 41), (41, 40, 45, 46), (40, 44, 49, 45), (42, 41, 46, 47), (43, 42, 47, 48), (53, 102, 136, 63), (52, 53, 63, 62), (45, 49, 59, 55), (51, 52, 62, 61), (50, 51, 61, 60), (54, 50, 60, 64), (56, 55, 60, 61), (55, 59, 64, 60), (57, 56, 61, 62), (58, 57, 62, 63), (46, 45, 55, 56), (47, 46, 56, 57), (48, 47, 57, 58), (49, 54, 64, 59), (128, 65, 141, 143, 142, 130), (16, 120, 129, 144, 146, 145), (65, 16, 145, 141), (118, 148, 150, 68), (32, 126, 127, 38), (21, 122, 126, 32), (22, 124, 125, 23), (19, 121, 124, 22), (153, 155, 154, 21, 20, 16, 65), (20, 123, 120, 16), (24, 26, 27, 25, 66, 121, 19), (28, 134, 66, 25), (131, 58, 63, 136), (49, 133, 135, 54), (134, 28, 37, 137), (44, 138, 133, 49), (38, 127, 138, 44, 39), (131, 139, 48, 58), (137, 37, 43, 67), (67, 43, 48, 139), (156, 73, 122, 160), (86, 92, 96, 91, 85), (70, 71, 76, 81), (90, 72, 71, 91), (119, 17, 162, 69), (123, 125, 75, 72), (72, 75, 74, 71), (76, 78, 83, 81), (78, 79, 82, 83), (79, 77, 80, 82), (80, 89, 88, 82), (82, 88, 87, 83), (83, 87, 86, 81), (32, 38, 69, 162), (81, 86, 85, 70), (107, 103, 104, 105, 106, 102, 135), (88, 94, 93, 87), (89, 95, 94, 88), (71, 70, 85, 91), (87, 93, 92, 86), (93, 98, 97, 92), (92, 97, 101, 96), (94, 99, 98, 93), (95, 100, 99, 94), (106, 116, 136, 102), (105, 115, 116, 106), (97, 108, 112, 101), (104, 114, 115, 105), (103, 113, 114, 104), (107, 117, 113, 103), (109, 114, 113, 108), (108, 113, 117, 112), (110, 115, 114, 109), (111, 116, 115, 110), (98, 109, 108, 97), (99, 110, 109, 98), (100, 111, 110, 99), (101, 112, 117, 107), (128, 130, 147, 149, 148, 118), (130, 129, 151, 147), (68, 150, 152, 151, 129, 120), (84, 90, 127, 126), (73, 84, 126, 122), (74, 75, 125, 124), (71, 74, 124, 121), (156, 158, 157, 118, 68, 72, 73), (72, 68, 120, 123), (76, 71, 121, 132, 77, 79, 78), (80, 77, 132, 134), (131, 136, 116, 111), (101, 107, 135, 133), (134, 137, 89, 80), (96, 101, 133, 138), (90, 91, 96, 138, 127), (131, 111, 100, 139), (137, 140, 95, 89), (140, 139, 100, 95), (141, 145, 146, 143), (143, 146, 144, 142), (147, 151, 152, 149), (149, 152, 150, 148), (130, 142, 144, 129), (160, 154, 155, 161), (161, 155, 153, 159), (159, 157, 158, 161), (161, 158, 156, 160), (154, 160, 122, 21), (163, 164, 166, 165), (73, 72, 163, 165), (72, 90, 164, 163), (20, 21, 17, 119), (90, 84, 166, 164), (38, 20, 119, 69), (84, 73, 165, 166), (168, 170, 169, 167), (199, 174, 173, 201), (204, 203, 178, 177), (197, 168, 167, 198), (200, 201, 173, 171), (197, 195, 170, 168), (178, 176, 180, 182), (203, 205, 176, 178), (206, 204, 177, 175), (205, 206, 175, 176), (208, 207, 186, 185), (175, 177, 181, 179), (177, 178, 182, 181), (176, 175, 179, 180), (212, 211, 190, 189), (210, 209, 183, 184), (207, 210, 184, 186), (209, 208, 185, 183), (190, 188, 192, 194), (214, 213, 187, 188), (211, 214, 188, 190), (213, 212, 189, 187), (191, 193, 194, 192), (187, 189, 193, 191), (189, 190, 194, 193), (188, 187, 191, 192), (202, 199, 195, 197), (167, 169, 196, 198), (202, 197, 198, 200), (170, 195, 196, 169), (172, 202, 200, 171), (172, 174, 199, 202), (198, 196, 201, 200), (195, 199, 201, 196), (173, 174, 206, 205), (174, 172, 204, 206), (171, 173, 205, 203), (172, 171, 203, 204), (179, 181, 208, 209), (182, 180, 210, 207), (180, 179, 209, 210), (181, 182, 207, 208), (183, 185, 212, 213), (186, 184, 214, 211), (184, 183, 213, 214), (185, 186, 211, 212), (216, 218, 217, 215), (218, 222, 221, 217), (222, 220, 219, 221), (220, 216, 215, 219), (215, 217, 221, 219), (220, 222, 218, 216), (223, 227, 228, 224), (224, 228, 229, 225), (225, 229, 230, 226), (223, 226, 230, 227), (227, 231, 232, 228), (228, 232, 233, 229), (229, 233, 234, 230), (230, 234, 231, 227), (231, 235, 236, 232), (232, 236, 237, 233), (233, 237, 238, 234), (234, 238, 235, 231), (235, 239, 240, 236), (236, 240, 241, 237), (237, 241, 242, 238), (238, 242, 239, 235), (239, 243, 244, 240), (240, 244, 245, 241), (241, 245, 246, 242), (242, 246, 243, 239), (243, 247, 248, 244), (244, 248, 249, 245), (245, 249, 250, 246), (246, 250, 247, 243), (247, 251, 252, 248), (248, 252, 253, 249), (249, 253, 254, 250), (250, 254, 251, 247), (251, 255, 256, 252), (252, 256, 257, 253), (253, 257, 258, 254), (254, 258, 255, 251), (255, 259, 260, 256), (256, 260, 261, 257), (257, 261, 262, 258), (258, 262, 259, 255), (259, 223, 224, 260), (260, 224, 225, 261), (261, 225, 226, 262), (262, 226, 223, 259), (264, 266, 265, 263), (266, 270, 269, 265), (270, 268, 267, 269), (268, 264, 263, 267), (263, 265, 269, 267), (268, 270, 266, 264), (272, 274, 273, 271), (274, 278, 277, 273), (278, 276, 275, 277), (276, 272, 271, 275), (271, 273, 277, 275), (276, 278, 274, 272), (280, 282, 281, 279), (282, 286, 285, 281), (286, 284, 283, 285), (284, 280, 279, 283), (279, 281, 285, 283), (284, 286, 282, 280), (288, 290, 289, 287), (290, 294, 293, 289), (294, 292, 291, 293), (292, 288, 287, 291), (287, 289, 293, 291), (292, 294, 290, 288), (296, 298, 297, 295), (298, 302, 301, 297), (302, 300, 299, 301), (300, 296, 295, 299), (295, 297, 301, 299), (300, 302, 298, 296), (303, 307, 308, 304), (304, 308, 309, 305), (305, 309, 310, 306), (303, 306, 310, 307), (307, 311, 312, 308), (308, 312, 313, 309), (309, 313, 314, 310), (310, 314, 311, 307), (311, 315, 316, 312), (312, 316, 317, 313), (313, 317, 318, 314), (314, 318, 315, 311), (315, 319, 320, 316), (316, 320, 321, 317), (317, 321, 322, 318), (318, 322, 319, 315), (319, 323, 324, 320), (320, 324, 325, 321), (321, 325, 326, 322), (322, 326, 323, 319), (323, 327, 328, 324), (324, 328, 329, 325), (325, 329, 330, 326), (326, 330, 327, 323), (327, 331, 332, 328), (328, 332, 333, 329), (329, 333, 334, 330), (330, 334, 331, 327), (331, 335, 336, 332), (332, 336, 337, 333), (333, 337, 338, 334), (334, 338, 335, 331), (335, 339, 340, 336), (336, 340, 341, 337), (337, 341, 342, 338), (338, 342, 339, 335), (339, 303, 304, 340), (340, 304, 305, 341), (341, 305, 306, 342), (342, 306, 303, 339), (344, 346, 345, 343), (346, 350, 349, 345), (350, 348, 347, 349), (348, 344, 343, 347), (343, 345, 349, 347), (348, 350, 346, 344), (352, 354, 353, 351), (354, 358, 357, 353), (358, 356, 355, 357), (356, 352, 351, 355), (351, 353, 357, 355), (356, 358, 354, 352), (360, 362, 361, 359), (362, 366, 365, 361), (366, 364, 363, 365), (364, 360, 359, 363), (359, 361, 365, 363), (364, 366, 362, 360), (368, 370, 369, 367), (370, 374, 373, 369), (374, 372, 371, 373), (372, 368, 367, 371), (367, 369, 373, 371), (372, 374, 370, 368), (376, 378, 377, 375), (378, 382, 381, 377), (382, 380, 379, 381), (380, 376, 375, 379), (375, 377, 381, 379), (380, 382, 378, 376), (384, 386, 385, 383), (415, 390, 389, 417), (420, 419, 394, 393), (413, 384, 383, 414), (416, 417, 389, 387), (413, 411, 386, 384), (394, 392, 396, 398), (419, 421, 392, 394), (422, 420, 393, 391), (421, 422, 391, 392), (424, 423, 402, 401), (391, 393, 397, 395), (393, 394, 398, 397), (392, 391, 395, 396), (428, 427, 406, 405), (426, 425, 399, 400), (423, 426, 400, 402), (425, 424, 401, 399), (406, 404, 408, 410), (430, 429, 403, 404), (427, 430, 404, 406), (429, 428, 405, 403), (407, 409, 410, 408), (403, 405, 409, 407), (405, 406, 410, 409), (404, 403, 407, 408), (418, 415, 411, 413), (383, 385, 412, 414), (418, 413, 414, 416), (386, 411, 412, 385), (388, 418, 416, 387), (388, 390, 415, 418), (414, 412, 417, 416), (411, 415, 417, 412), (389, 390, 422, 421), (390, 388, 420, 422), (387, 389, 421, 419), (388, 387, 419, 420), (395, 397, 424, 425), (398, 396, 426, 423), (396, 395, 425, 426), (397, 398, 423, 424), (399, 401, 428, 429), (402, 400, 430, 427), (400, 399, 429, 430), (401, 402, 427, 428)])
_uv = me_cylinder.uv_layers.new(name='UVMap')
_uv.uv.foreach_set('vector', [0.8583, 0.01333, 0.8583, 0.01316, 0.8584, 0.01315, 0.8584, 0.01332, 0.8583, 0.01316, 0.8583, 0.008201, 0.8584, 0.008196, 0.8584, 0.01315, 0.8463, 0.01883, 0.8463, 0.01858, 0.8464, 0.01858, 0.8464, 0.01884, 0.8583, 0.02831, 0.8583, 0.02159, 0.8584, 0.02159, 0.8584, 0.02831, 0.8582, 0.02159, 0.858, 0.02159, 0.858, 0.01491, 0.8582, 0.01491, 0.8579, 0.02163, 0.8577, 0.02163, 0.8577, 0.01491, 0.8579, 0.01491, 0.8538, 0.01198, 0.8538, 0.01223, 0.8538, 0.01223, 0.8538, 0.01198, 0.8564, 0.02945, 0.8564, 0.02449, 0.8565, 0.0245, 0.8565, 0.02946, 0.8564, 0.02449, 0.8564, 0.02432, 0.8565, 0.02433, 0.8565, 0.0245, 0.8582, 0.01491, 0.8582, 0.008196, 0.8583, 0.008196, 0.8583, 0.01491, 0.8582, 0.02823, 0.858, 0.02823, 0.858, 0.02159, 0.8582, 0.02159, 0.858, 0.02163, 0.8579, 0.02163, 0.8579, 0.01491, 0.858, 0.01491, 0.5589, 0.2781, 0.5582, 0.2781, 0.5582, 0.2755, 0.5589, 0.2754, 0.5864, 0.9048, 0.586, 0.9047, 0.586, 0.9032, 0.5863, 0.9033, 0.5864, 0.9033, 0.5533, 0.2955, 0.5531, 0.2943, 0.5544, 0.2943, 0.5542, 0.2955, 0.554, 0.2809, 0.554, 0.276, 0.5544, 0.2764, 0.5544, 0.2816, 0.5589, 0.2781, 0.5589, 0.2807, 0.5582, 0.2808, 0.5582, 0.2781, 0.557, 0.2917, 0.5568, 0.2891, 0.558, 0.2891, 0.558, 0.2918, 0.5582, 0.2754, 0.5582, 0.2807, 0.557, 0.2806, 0.557, 0.2759, 0.5544, 0.2943, 0.5531, 0.2943, 0.553, 0.2933, 0.5544, 0.2933, 0.5544, 0.2933, 0.553, 0.2933, 0.5528, 0.2926, 0.5544, 0.2926, 0.5544, 0.2926, 0.5528, 0.2926, 0.5528, 0.2923, 0.5544, 0.2923, 0.5774, 0.8961, 0.5772, 0.8967, 0.5769, 0.8961, 0.577, 0.8957, 0.5772, 0.8967, 0.5768, 0.8971, 0.5765, 0.8964, 0.5769, 0.8961, 0.5768, 0.8971, 0.5761, 0.8973, 0.576, 0.8965, 0.5765, 0.8964, 0.5527, 0.2816, 0.5524, 0.2823, 0.5511, 0.2823, 0.5514, 0.2816, 0.5761, 0.8973, 0.5754, 0.8973, 0.5755, 0.8965, 0.576, 0.8965, 0.5846, 0.8919, 0.5845, 0.8904, 0.5854, 0.8904, 0.5854, 0.8913, 0.5853, 0.8916, 0.585, 0.8918, 0.5847, 0.8919, 0.5801, 0.9039, 0.58, 0.9043, 0.5791, 0.9043, 0.5791, 0.9039, 0.5801, 0.9035, 0.5801, 0.9039, 0.5791, 0.9039, 0.5792, 0.9035, 0.5816, 0.8867, 0.5821, 0.8867, 0.5821, 0.8882, 0.5816, 0.8881, 0.5867, 0.905, 0.5864, 0.9048, 0.5864, 0.9033, 0.5867, 0.9035, 0.5774, 0.9034, 0.5774, 0.9026, 0.5779, 0.9027, 0.5779, 0.9035, 0.5774, 0.9026, 0.5774, 0.9024, 0.5778, 0.9024, 0.5779, 0.9027, 0.5774, 0.904, 0.5774, 0.9034, 0.5779, 0.9035, 0.5779, 0.904, 0.5774, 0.9042, 0.5774, 0.904, 0.5779, 0.904, 0.5779, 0.9042, 0.5812, 0.9034, 0.5812, 0.9042, 0.5807, 0.9042, 0.5807, 0.9034, 0.5812, 0.903, 0.5812, 0.9034, 0.5807, 0.9034, 0.5807, 0.9031, 0.5779, 0.9027, 0.5778, 0.9024, 0.5784, 0.9025, 0.5784, 0.9027, 0.5813, 0.9027, 0.5812, 0.903, 0.5807, 0.9031, 0.5807, 0.9028, 0.5825, 0.9035, 0.5828, 0.9035, 0.5828, 0.9044, 0.5825, 0.9044, 0.5824, 0.9034, 0.5825, 0.9035, 0.5825, 0.9044, 0.5825, 0.9043, 0.5813, 0.9026, 0.5808, 0.9027, 0.5809, 0.9022, 0.5812, 0.9022, 0.5808, 0.9027, 0.5807, 0.9027, 0.5808, 0.9022, 0.5809, 0.9022, 0.5816, 0.9023, 0.5813, 0.9026, 0.5812, 0.9022, 0.5815, 0.902, 0.5817, 0.9019, 0.5816, 0.9023, 0.5815, 0.902, 0.5816, 0.9017, 0.5779, 0.9035, 0.5779, 0.9027, 0.5784, 0.9027, 0.5784, 0.9035, 0.5779, 0.904, 0.5779, 0.9035, 0.5784, 0.9035, 0.5784, 0.904, 0.5779, 0.9042, 0.5779, 0.904, 0.5784, 0.904, 0.5784, 0.9042, 0.577, 0.9034, 0.5773, 0.9035, 0.5773, 0.9044, 0.577, 0.9043, 0.5595, 0.2781, 0.5595, 0.2808, 0.5594, 0.2808, 0.5591, 0.2807, 0.5589, 0.2804, 0.5589, 0.2781, 0.5562, 0.287, 0.5562, 0.2843, 0.5568, 0.2843, 0.5568, 0.2865, 0.5567, 0.2868, 0.5563, 0.287, 0.5562, 0.2926, 0.5568, 0.2927, 0.5568, 0.2929, 0.5562, 0.2928, 0.5548, 0.2875, 0.5548, 0.2873, 0.5554, 0.2873, 0.5554, 0.2874, 0.558, 0.2917, 0.5581, 0.2904, 0.559, 0.2905, 0.559, 0.2918, 0.5527, 0.2816, 0.5527, 0.2843, 0.5524, 0.2843, 0.5524, 0.2823, 0.5511, 0.2923, 0.5511, 0.2896, 0.5541, 0.2896, 0.5541, 0.2923, 0.5581, 0.2816, 0.558, 0.2834, 0.5568, 0.2834, 0.5569, 0.2816, 0.5555, 0.2922, 0.5554, 0.2917, 0.5554, 0.2905, 0.5555, 0.2896, 0.5567, 0.2896, 0.5568, 0.2927, 0.5562, 0.2926, 0.5543, 0.2869, 0.5544, 0.2843, 0.5562, 0.2843, 0.5562, 0.287, 0.5511, 0.2944, 0.5512, 0.2933, 0.5515, 0.2926, 0.5518, 0.2923, 0.5528, 0.2923, 0.5528, 0.2955, 0.5511, 0.2955, 0.548, 0.2979, 0.5474, 0.2979, 0.5473, 0.2954, 0.548, 0.2954, 0.5817, 0.9009, 0.5817, 0.9019, 0.5816, 0.9017, 0.5816, 0.9009, 0.5844, 0.8924, 0.5844, 0.8904, 0.5845, 0.8904, 0.5846, 0.8919, 0.5774, 0.8946, 0.5774, 0.8961, 0.577, 0.8957, 0.577, 0.8946, 0.5862, 0.8862, 0.5862, 0.8843, 0.5866, 0.8843, 0.5866, 0.8862, 0.554, 0.2809, 0.5528, 0.2809, 0.5528, 0.2755, 0.554, 0.2754, 0.554, 0.276, 0.5844, 0.895, 0.585, 0.895, 0.585, 0.8958, 0.5845, 0.8957, 0.5801, 0.9024, 0.5801, 0.9035, 0.5792, 0.9035, 0.5792, 0.9025, 0.5854, 0.8951, 0.5855, 0.8958, 0.585, 0.8958, 0.585, 0.895, 0.5533, 0.287, 0.5527, 0.287, 0.5527, 0.2843, 0.5533, 0.2843, 0.5855, 0.8897, 0.5864, 0.8899, 0.5864, 0.8902, 0.5864, 0.8908, 0.5855, 0.8905, 0.5496, 0.2904, 0.5505, 0.2904, 0.5507, 0.2912, 0.5494, 0.2912, 0.5516, 0.2809, 0.5511, 0.2816, 0.5511, 0.2764, 0.5516, 0.276, 0.5568, 0.2876, 0.5555, 0.2876, 0.5558, 0.287, 0.5568, 0.287, 0.557, 0.2917, 0.558, 0.2918, 0.558, 0.2944, 0.5568, 0.2943, 0.5581, 0.2891, 0.5569, 0.2887, 0.5568, 0.2852, 0.558, 0.2852, 0.5507, 0.2912, 0.5507, 0.2921, 0.5493, 0.2921, 0.5494, 0.2912, 0.5507, 0.2921, 0.5507, 0.2929, 0.5492, 0.2929, 0.5493, 0.2921, 0.5507, 0.2929, 0.5507, 0.2935, 0.5491, 0.2935, 0.5492, 0.2929, 0.5774, 0.893, 0.577, 0.8934, 0.5769, 0.893, 0.5772, 0.8925, 0.5772, 0.8925, 0.5769, 0.893, 0.5765, 0.8927, 0.5768, 0.8921, 0.5768, 0.8921, 0.5765, 0.8927, 0.576, 0.8926, 0.5761, 0.8919, 0.558, 0.2917, 0.559, 0.2918, 0.559, 0.2933, 0.5581, 0.2932, 0.5761, 0.8919, 0.576, 0.8926, 0.5755, 0.8926, 0.5754, 0.8919, 0.5846, 0.889, 0.5847, 0.889, 0.585, 0.8891, 0.5853, 0.8893, 0.5854, 0.8896, 0.5854, 0.8904, 0.5845, 0.8904, 0.5855, 0.8884, 0.5864, 0.8886, 0.5864, 0.8892, 0.5855, 0.8889, 0.5814, 0.8882, 0.5814, 0.8867, 0.5816, 0.8867, 0.5816, 0.8882, 0.5748, 0.9032, 0.5748, 0.9046, 0.5744, 0.9047, 0.5744, 0.9032, 0.5855, 0.8889, 0.5864, 0.8892, 0.5864, 0.8899, 0.5855, 0.8897, 0.5854, 0.8932, 0.5849, 0.8932, 0.585, 0.8926, 0.5854, 0.8926, 0.5854, 0.8926, 0.585, 0.8926, 0.5851, 0.8924, 0.5855, 0.8924, 0.5854, 0.8938, 0.5849, 0.8938, 0.5849, 0.8932, 0.5854, 0.8932, 0.5854, 0.8943, 0.5849, 0.8943, 0.5849, 0.8938, 0.5854, 0.8938, 0.5812, 0.905, 0.5807, 0.905, 0.5807, 0.9042, 0.5812, 0.9042, 0.5813, 0.9053, 0.5807, 0.9052, 0.5807, 0.905, 0.5812, 0.905, 0.585, 0.8926, 0.5845, 0.8926, 0.5845, 0.8925, 0.5851, 0.8924, 0.5825, 0.8874, 0.5831, 0.8875, 0.5831, 0.8878, 0.5825, 0.8878, 0.5826, 0.8869, 0.5831, 0.8869, 0.5831, 0.8875, 0.5825, 0.8874, 0.5825, 0.8867, 0.5831, 0.8868, 0.5831, 0.8869, 0.5826, 0.8869, 0.5813, 0.8991, 0.5812, 0.8996, 0.5809, 0.8995, 0.5808, 0.899, 0.5808, 0.899, 0.5809, 0.8995, 0.5808, 0.8995, 0.5807, 0.899, 0.5816, 0.8994, 0.5815, 0.8998, 0.5812, 0.8996, 0.5813, 0.8991, 0.5817, 0.8998, 0.5816, 0.9001, 0.5815, 0.8998, 0.5816, 0.8994, 0.5849, 0.8932, 0.5844, 0.8932, 0.5845, 0.8926, 0.585, 0.8926, 0.5849, 0.8938, 0.5844, 0.8938, 0.5844, 0.8932, 0.5849, 0.8932, 0.5849, 0.8943, 0.5844, 0.8942, 0.5844, 0.8938, 0.5849, 0.8938, 0.5861, 0.8956, 0.5861, 0.8947, 0.5863, 0.8946, 0.5863, 0.8955, 0.5595, 0.2781, 0.5589, 0.2781, 0.5589, 0.2759, 0.5591, 0.2756, 0.5594, 0.2754, 0.5595, 0.2754, 0.5598, 0.2865, 0.5592, 0.2865, 0.5592, 0.2843, 0.5598, 0.2842, 0.5562, 0.2816, 0.5563, 0.2816, 0.5567, 0.2817, 0.5568, 0.282, 0.5568, 0.2843, 0.5562, 0.2843, 0.5581, 0.2891, 0.559, 0.2891, 0.559, 0.2905, 0.5581, 0.2904, 0.5527, 0.287, 0.5524, 0.2862, 0.5524, 0.2843, 0.5527, 0.2843, 0.5511, 0.287, 0.5541, 0.287, 0.5541, 0.2896, 0.5511, 0.2896, 0.558, 0.2852, 0.5568, 0.2852, 0.5568, 0.2834, 0.558, 0.2834, 0.5541, 0.289, 0.5541, 0.2881, 0.5542, 0.2877, 0.5548, 0.2875, 0.5554, 0.2874, 0.5554, 0.2897, 0.5541, 0.2897, 0.5543, 0.2816, 0.5562, 0.2816, 0.5562, 0.2843, 0.5544, 0.2843, 0.5481, 0.2942, 0.5481, 0.2954, 0.5464, 0.2954, 0.5464, 0.2922, 0.5474, 0.2922, 0.5477, 0.2925, 0.548, 0.2932, 0.5491, 0.2935, 0.5507, 0.2935, 0.5507, 0.2945, 0.5491, 0.2946, 0.5817, 0.9009, 0.5816, 0.9009, 0.5816, 0.9001, 0.5817, 0.8998, 0.5844, 0.8885, 0.5846, 0.889, 0.5845, 0.8904, 0.5844, 0.8904, 0.5774, 0.8946, 0.577, 0.8946, 0.577, 0.8934, 0.5774, 0.893, 0.5862, 0.8823, 0.5866, 0.8823, 0.5866, 0.8843, 0.5862, 0.8843, 0.5516, 0.2809, 0.5516, 0.276, 0.5516, 0.2754, 0.5528, 0.2755, 0.5528, 0.2809, 0.5844, 0.895, 0.5844, 0.8942, 0.5849, 0.8943, 0.585, 0.895, 0.5807, 0.8883, 0.5808, 0.8867, 0.5814, 0.8867, 0.5814, 0.8882, 0.5854, 0.895, 0.585, 0.895, 0.5849, 0.8943, 0.5854, 0.8943, 0.5562, 0.2928, 0.5568, 0.2929, 0.5568, 0.2934, 0.5562, 0.2934, 0.5598, 0.2889, 0.5592, 0.2889, 0.5592, 0.2887, 0.5598, 0.2887, 0.5598, 0.2842, 0.5592, 0.2843, 0.5592, 0.2839, 0.5598, 0.2839, 0.5548, 0.287, 0.5554, 0.287, 0.5554, 0.2873, 0.5548, 0.2873, 0.5598, 0.2865, 0.5598, 0.2887, 0.5592, 0.2887, 0.5592, 0.2865, 0.5533, 0.2843, 0.5533, 0.2816, 0.554, 0.2816, 0.554, 0.2843, 0.554, 0.2843, 0.554, 0.2816, 0.5543, 0.2816, 0.5543, 0.2843, 0.5543, 0.2843, 0.5543, 0.287, 0.554, 0.287, 0.554, 0.2843, 0.554, 0.2843, 0.554, 0.287, 0.5533, 0.287, 0.5533, 0.2843, 0.5533, 0.2816, 0.5533, 0.2843, 0.5527, 0.2843, 0.5527, 0.2816, 0.5554, 0.2912, 0.5554, 0.2921, 0.5545, 0.2921, 0.5542, 0.2912, 0.5541, 0.2897, 0.5554, 0.2897, 0.5554, 0.2912, 0.5542, 0.2912, 0.5601, 0.2812, 0.5606, 0.2819, 0.5606, 0.2839, 0.5601, 0.2833, 0.5567, 0.2896, 0.5555, 0.2896, 0.5555, 0.2876, 0.5568, 0.2876, 0.5464, 0.2955, 0.5473, 0.2954, 0.5473, 0.2974, 0.5464, 0.2976, 0.558, 0.2964, 0.5575, 0.2971, 0.5575, 0.295, 0.558, 0.2944, 0.5524, 0.2862, 0.5527, 0.287, 0.5514, 0.287, 0.5511, 0.2862, 0.8486, 0.006475, 0.8486, 0.00693, 0.8485, 0.00691, 0.8485, 0.006454, 0.8484, 0.009144, 0.8479, 0.009848, 0.8478, 0.009827, 0.8483, 0.009124, 0.8448, 0.01431, 0.8447, 0.01443, 0.8442, 0.01359, 0.8442, 0.01341, 0.8463, 0.01736, 0.8463, 0.0188, 0.8461, 0.01884, 0.8462, 0.0174, 0.8577, 0.01576, 0.8573, 0.01576, 0.8573, 0.01491, 0.8577, 0.01491, 0.8573, 0.02257, 0.8577, 0.02257, 0.8577, 0.024, 0.8573, 0.024, 0.8482, 0.02216, 0.8486, 0.02216, 0.8486, 0.02339, 0.8482, 0.02339, 0.8482, 0.0214, 0.8486, 0.0214, 0.8486, 0.02216, 0.8482, 0.02216, 0.8575, 0.01229, 0.8571, 0.01229, 0.8571, 0.01137, 0.8575, 0.01137, 0.847, 0.01023, 0.8471, 0.01032, 0.8466, 0.01101, 0.8465, 0.01088, 0.8443, 0.009051, 0.8442, 0.008939, 0.8447, 0.008284, 0.8447, 0.008474, 0.8575, 0.01137, 0.8571, 0.01137, 0.8571, 0.01016, 0.8575, 0.01016, 0.8442, 0.01341, 0.8442, 0.01359, 0.8439, 0.01232, 0.844, 0.0122, 0.8465, 0.01088, 0.8466, 0.01101, 0.8464, 0.01191, 0.8463, 0.01183, 0.8454, 0.008264, 0.8453, 0.008074, 0.8459, 0.007277, 0.846, 0.007433, 0.8466, 0.0143, 0.8466, 0.01422, 0.8471, 0.01462, 0.847, 0.01476, 0.8482, 0.02679, 0.8486, 0.02679, 0.8486, 0.02751, 0.8482, 0.02751, 0.8575, 0.007015, 0.8571, 0.007015, 0.8571, 0.006454, 0.8575, 0.006454, 0.8545, 0.0117, 0.8549, 0.0117, 0.8549, 0.01256, 0.8545, 0.01256, 0.8477, 0.01488, 0.8478, 0.01474, 0.8484, 0.01532, 0.8483, 0.01544, 0.8529, 0.02778, 0.8525, 0.02785, 0.8525, 0.02694, 0.8529, 0.02686, 0.8538, 0.01253, 0.8533, 0.01253, 0.8533, 0.01172, 0.8538, 0.01172, 0.8463, 0.01858, 0.8463, 0.01792, 0.8464, 0.01791, 0.8464, 0.01857, 0.8538, 0.01172, 0.8533, 0.01172, 0.8533, 0.01081, 0.8538, 0.01081, 0.846, 0.007433, 0.8459, 0.007277, 0.8462, 0.006454, 0.8463, 0.006511, 0.8483, 0.01544, 0.8484, 0.01532, 0.8486, 0.01599, 0.8486, 0.01603, 0.8573, 0.02101, 0.8577, 0.02101, 0.8577, 0.02257, 0.8573, 0.02257, 0.8577, 0.0187, 0.8573, 0.0187, 0.8573, 0.01727, 0.8577, 0.01727, 0.8461, 0.01581, 0.8463, 0.01736, 0.8462, 0.0174, 0.8459, 0.01585, 0.8486, 0.00693, 0.8486, 0.00799, 0.8485, 0.00797, 0.8485, 0.00691, 0.8456, 0.01489, 0.8461, 0.01581, 0.8459, 0.01585, 0.8454, 0.01493, 0.8573, 0.02007, 0.8577, 0.02007, 0.8577, 0.02101, 0.8573, 0.02101, 0.8577, 0.01727, 0.8573, 0.01727, 0.8573, 0.01576, 0.8577, 0.01576, 0.8486, 0.00799, 0.8484, 0.009144, 0.8483, 0.009124, 0.8485, 0.00797, 0.8478, 0.009827, 0.8479, 0.009848, 0.8471, 0.01032, 0.847, 0.01023, 0.846, 0.02733, 0.8464, 0.02737, 0.8464, 0.02874, 0.846, 0.0287, 0.8478, 0.009371, 0.8478, 0.009827, 0.847, 0.01023, 0.847, 0.009774, 0.8456, 0.01489, 0.8454, 0.01493, 0.8447, 0.01443, 0.8448, 0.01431, 0.8575, 0.01016, 0.8571, 0.01016, 0.8571, 0.007015, 0.8575, 0.007015, 0.8482, 0.02339, 0.8486, 0.02339, 0.8486, 0.02679, 0.8482, 0.02679, 0.8463, 0.01183, 0.8464, 0.01191, 0.8466, 0.01422, 0.8466, 0.0143, 0.844, 0.0122, 0.8439, 0.01232, 0.8442, 0.008939, 0.8443, 0.009051, 0.8471, 0.01462, 0.8471, 0.01416, 0.8477, 0.01428, 0.8478, 0.01474, 0.8529, 0.02886, 0.8525, 0.02894, 0.8525, 0.02785, 0.8529, 0.02778, 0.847, 0.01476, 0.8471, 0.01462, 0.8478, 0.01474, 0.8477, 0.01488, 0.8447, 0.008474, 0.8447, 0.008284, 0.8453, 0.008074, 0.8454, 0.008264, 0.8579, 0.02818, 0.8579, 0.02163, 0.858, 0.02163, 0.858, 0.02818, 0.8583, 0.01961, 0.8583, 0.01944, 0.8584, 0.01943, 0.8584, 0.01961, 0.8583, 0.01944, 0.8583, 0.01492, 0.8584, 0.01491, 0.8584, 0.01943, 0.853, 0.01235, 0.853, 0.01259, 0.8529, 0.01259, 0.8529, 0.01235, 0.8583, 0.01491, 0.8583, 0.02159, 0.8582, 0.02159, 0.8582, 0.01491, 0.8466, 0.01603, 0.8466, 0.02271, 0.8465, 0.02271, 0.8465, 0.01603, 0.8439, 0.02169, 0.8439, 0.02034, 0.844, 0.02038, 0.844, 0.02165, 0.844, 0.02165, 0.844, 0.02038, 0.8441, 0.02043, 0.8441, 0.0216, 0.8566, 0.02618, 0.8568, 0.02729, 0.8567, 0.02737, 0.8565, 0.02618, 0.8579, 0.008582, 0.858, 0.008571, 0.858, 0.009752, 0.858, 0.009841, 0.8439, 0.02034, 0.8444, 0.01925, 0.8445, 0.01936, 0.844, 0.02038, 0.844, 0.02038, 0.8445, 0.01936, 0.8445, 0.01947, 0.8441, 0.02043, 0.8568, 0.02729, 0.8572, 0.02796, 0.8572, 0.02809, 0.8567, 0.02737, 0.8584, 0.02115, 0.8584, 0.02005, 0.8585, 0.02008, 0.8585, 0.02125, 0.8444, 0.01925, 0.8452, 0.01884, 0.8452, 0.01897, 0.8445, 0.01936, 0.8445, 0.01936, 0.8452, 0.01897, 0.8452, 0.01911, 0.8445, 0.01947, 0.8566, 0.02931, 0.8566, 0.02813, 0.8566, 0.02809, 0.8566, 0.02935, 0.8584, 0.02005, 0.8584, 0.0188, 0.8585, 0.01874, 0.8585, 0.02008, 0.8452, 0.01884, 0.846, 0.01925, 0.8459, 0.01936, 0.8452, 0.01897, 0.8452, 0.01897, 0.8459, 0.01936, 0.8459, 0.01947, 0.8452, 0.01911, 0.8585, 0.02641, 0.8585, 0.02714, 0.8584, 0.02707, 0.8585, 0.02629, 0.8463, 0.02332, 0.8459, 0.02409, 0.8458, 0.02401, 0.8463, 0.02319, 0.846, 0.01925, 0.8465, 0.02034, 0.8464, 0.02038, 0.8459, 0.01936, 0.8459, 0.01936, 0.8464, 0.02038, 0.8463, 0.02043, 0.8459, 0.01947, 0.8585, 0.02714, 0.8585, 0.02828, 0.8584, 0.02829, 0.8584, 0.02707, 0.8459, 0.02409, 0.8457, 0.02529, 0.8456, 0.02529, 0.8458, 0.02401, 0.8465, 0.02034, 0.8465, 0.02169, 0.8464, 0.02165, 0.8464, 0.02038, 0.8464, 0.02038, 0.8464, 0.02165, 0.8463, 0.0216, 0.8463, 0.02043, 0.8585, 0.02828, 0.8585, 0.02938, 0.8585, 0.02947, 0.8584, 0.02829, 0.8457, 0.02529, 0.8459, 0.02648, 0.8458, 0.02656, 0.8456, 0.02529, 0.8465, 0.02169, 0.846, 0.02278, 0.8459, 0.02267, 0.8464, 0.02165, 0.8464, 0.02165, 0.8459, 0.02267, 0.8459, 0.02256, 0.8463, 0.0216, 0.8586, 0.02111, 0.8586, 0.02008, 0.8587, 0.0201, 0.8587, 0.02121, 0.8459, 0.02648, 0.8463, 0.0272, 0.8463, 0.02733, 0.8458, 0.02656, 0.846, 0.02278, 0.8452, 0.02319, 0.8452, 0.02306, 0.8459, 0.02267, 0.8459, 0.02267, 0.8452, 0.02306, 0.8452, 0.02292, 0.8459, 0.02256, 0.8586, 0.02008, 0.8586, 0.01891, 0.8587, 0.01885, 0.8587, 0.0201, 0.8576, 0.02001, 0.8576, 0.01875, 0.8577, 0.0187, 0.8577, 0.02005, 0.8452, 0.02319, 0.8444, 0.02278, 0.8445, 0.02267, 0.8452, 0.02306, 0.8452, 0.02306, 0.8445, 0.02267, 0.8445, 0.02256, 0.8452, 0.02292, 0.8572, 0.02434, 0.8568, 0.02505, 0.8567, 0.02497, 0.8572, 0.02421, 0.858, 0.006575, 0.858, 0.007358, 0.8579, 0.007288, 0.858, 0.006454, 0.8444, 0.02278, 0.8439, 0.02169, 0.844, 0.02165, 0.8445, 0.02267, 0.8445, 0.02267, 0.844, 0.02165, 0.8441, 0.0216, 0.8445, 0.02256, 0.8568, 0.02505, 0.8566, 0.02618, 0.8565, 0.02618, 0.8567, 0.02497, 0.858, 0.007358, 0.858, 0.008571, 0.8579, 0.008582, 0.8579, 0.007288, 0.8585, 0.01478, 0.8585, 0.01137, 0.8586, 0.01137, 0.8586, 0.01478, 0.8523, 0.01238, 0.8523, 0.01249, 0.8522, 0.01251, 0.8522, 0.01239, 0.859, 0.008196, 0.859, 0.01136, 0.8589, 0.01136, 0.8589, 0.008196, 0.8585, 0.01468, 0.8584, 0.01471, 0.8584, 0.01467, 0.8585, 0.01463, 0.8584, 0.01467, 0.8584, 0.01141, 0.8585, 0.01137, 0.8585, 0.01463, 0.8587, 0.02159, 0.8587, 0.02553, 0.8586, 0.02553, 0.8586, 0.02159, 0.8588, 0.03008, 0.8588, 0.0263, 0.8588, 0.02629, 0.8588, 0.03007, 0.8521, 0.01238, 0.8521, 0.01251, 0.852, 0.01251, 0.852, 0.01238, 0.8464, 0.02319, 0.8464, 0.02707, 0.8464, 0.02708, 0.8464, 0.02321, 0.8464, 0.01845, 0.8464, 0.01832, 0.8464, 0.01832, 0.8464, 0.01845, 0.8463, 0.02706, 0.8463, 0.02319, 0.8464, 0.02321, 0.8464, 0.02708, 0.8587, 0.01213, 0.8587, 0.008196, 0.8587, 0.008197, 0.8587, 0.01213, 0.8586, 0.02161, 0.8586, 0.02541, 0.8586, 0.02539, 0.8586, 0.02159, 0.8523, 0.0125, 0.8523, 0.01238, 0.8523, 0.01238, 0.8523, 0.0125, 0.8589, 0.0216, 0.8589, 0.02527, 0.8588, 0.02527, 0.8588, 0.02159, 0.8521, 0.01251, 0.8521, 0.01238, 0.8522, 0.01238, 0.8522, 0.01251, 0.8586, 0.02159, 0.8586, 0.02539, 0.8585, 0.02542, 0.8585, 0.02162, 0.8585, 0.03023, 0.8585, 0.02629, 0.8586, 0.02629, 0.8586, 0.03023, 0.859, 0.01398, 0.859, 0.01109, 0.859, 0.01109, 0.859, 0.01398, 0.8524, 0.01239, 0.8524, 0.0125, 0.8524, 0.01249, 0.8524, 0.01238, 0.8537, 0.02753, 0.8537, 0.0307, 0.8536, 0.0307, 0.8536, 0.02753, 0.8537, 0.0307, 0.8537, 0.03078, 0.8536, 0.03078, 0.8536, 0.0307, 0.8455, 0.02972, 0.8455, 0.02638, 0.8456, 0.02641, 0.8456, 0.02975, 0.8586, 0.03023, 0.8586, 0.02629, 0.8587, 0.02629, 0.8587, 0.03023, 0.8588, 0.008196, 0.8588, 0.0121, 0.8587, 0.0121, 0.8587, 0.008196, 0.8464, 0.01805, 0.8464, 0.01791, 0.8464, 0.01791, 0.8464, 0.01805, 0.8555, 0.0254, 0.8555, 0.02934, 0.8555, 0.02934, 0.8555, 0.0254, 0.8578, 0.02421, 0.8579, 0.02421, 0.8579, 0.02427, 0.8578, 0.02427, 0.8579, 0.02427, 0.8579, 0.02717, 0.8578, 0.02717, 0.8578, 0.02427, 0.8587, 0.01492, 0.8587, 0.01885, 0.8586, 0.01885, 0.8586, 0.01491, 0.8532, 0.01081, 0.8524, 0.01039, 0.8525, 0.01028, 0.8532, 0.01067, 0.8532, 0.01067, 0.8525, 0.01028, 0.8525, 0.01017, 0.8532, 0.01054, 0.8557, 0.02629, 0.8558, 0.0274, 0.8557, 0.02748, 0.8555, 0.02629, 0.8563, 0.02645, 0.8563, 0.02644, 0.8564, 0.02762, 0.8563, 0.02771, 0.8524, 0.01039, 0.8519, 0.009303, 0.852, 0.009262, 0.8525, 0.01028, 0.8525, 0.01028, 0.852, 0.009262, 0.8521, 0.00922, 0.8525, 0.01017, 0.8558, 0.0274, 0.8563, 0.02807, 0.8562, 0.0282, 0.8557, 0.02748, 0.8585, 0.02126, 0.8585, 0.02016, 0.8586, 0.02019, 0.8586, 0.02136, 0.8519, 0.009303, 0.8519, 0.007958, 0.852, 0.008, 0.852, 0.009262, 0.852, 0.009262, 0.852, 0.008, 0.8521, 0.008042, 0.8521, 0.00922, 0.8566, 0.02931, 0.8566, 0.02813, 0.8567, 0.02809, 0.8567, 0.02935, 0.8585, 0.02016, 0.8585, 0.01891, 0.8586, 0.01885, 0.8586, 0.02019, 0.8519, 0.007958, 0.8524, 0.00687, 0.8525, 0.00698, 0.852, 0.008, 0.852, 0.008, 0.8525, 0.00698, 0.8525, 0.007088, 0.8521, 0.008042, 0.8586, 0.008317, 0.8585, 0.009048, 0.8584, 0.008978, 0.8585, 0.008196, 0.8573, 0.0202, 0.8568, 0.02097, 0.8567, 0.02089, 0.8572, 0.02007, 0.8524, 0.00687, 0.8532, 0.006454, 0.8532, 0.00659, 0.8525, 0.00698, 0.8525, 0.00698, 0.8532, 0.00659, 0.8532, 0.006724, 0.8525, 0.007088, 0.8585, 0.009048, 0.8585, 0.01018, 0.8584, 0.01019, 0.8584, 0.008978, 0.8568, 0.02097, 0.8566, 0.02217, 0.8565, 0.02217, 0.8567, 0.02089, 0.8532, 0.006454, 0.854, 0.00687, 0.854, 0.00698, 0.8532, 0.00659, 0.8532, 0.00659, 0.854, 0.00698, 0.8539, 0.007088, 0.8532, 0.006724, 0.8585, 0.01018, 0.8586, 0.01128, 0.8585, 0.01137, 0.8584, 0.01019, 0.8566, 0.02217, 0.8568, 0.02336, 0.8567, 0.02344, 0.8565, 0.02217, 0.854, 0.00687, 0.8545, 0.007958, 0.8544, 0.008, 0.854, 0.00698, 0.854, 0.00698, 0.8544, 0.008, 0.8543, 0.008042, 0.8539, 0.007088, 0.858, 0.00994, 0.858, 0.01097, 0.858, 0.01094, 0.858, 0.009841, 0.8568, 0.02336, 0.8573, 0.02408, 0.8572, 0.02421, 0.8567, 0.02344, 0.8545, 0.007958, 0.8545, 0.009303, 0.8544, 0.009262, 0.8544, 0.008, 0.8544, 0.008, 0.8544, 0.009262, 0.8543, 0.00922, 0.8543, 0.008042, 0.858, 0.01097, 0.858, 0.01214, 0.858, 0.0122, 0.858, 0.01094, 0.8576, 0.02001, 0.8576, 0.01875, 0.8576, 0.0187, 0.8576, 0.02005, 0.8545, 0.009303, 0.854, 0.01039, 0.854, 0.01028, 0.8544, 0.009262, 0.8544, 0.009262, 0.854, 0.01028, 0.8539, 0.01017, 0.8543, 0.00922, 0.8563, 0.02445, 0.8558, 0.02516, 0.8557, 0.02508, 0.8562, 0.02432, 0.8564, 0.02444, 0.8563, 0.02522, 0.8563, 0.02515, 0.8563, 0.02432, 0.854, 0.01039, 0.8532, 0.01081, 0.8532, 0.01067, 0.854, 0.01028, 0.854, 0.01028, 0.8532, 0.01067, 0.8532, 0.01054, 0.8539, 0.01017, 0.8558, 0.02516, 0.8557, 0.02629, 0.8555, 0.02629, 0.8557, 0.02508, 0.8563, 0.02522, 0.8563, 0.02644, 0.8563, 0.02645, 0.8563, 0.02515, 0.8589, 0.02629, 0.8589, 0.0297, 0.8588, 0.0297, 0.8588, 0.02629, 0.8522, 0.01251, 0.8522, 0.01239, 0.8522, 0.01238, 0.8522, 0.01249, 0.859, 0.01136, 0.859, 0.01453, 0.8589, 0.01453, 0.8589, 0.01136, 0.8765, 0.6367, 0.8765, 0.6367, 0.8764, 0.6367, 0.8765, 0.6367, 0.8502, 0.02981, 0.8502, 0.02655, 0.8503, 0.02651, 0.8502, 0.02977, 0.8587, 0.008197, 0.8587, 0.01213, 0.8586, 0.01213, 0.8586, 0.008196, 0.8588, 0.01198, 0.8588, 0.008201, 0.8588, 0.008196, 0.8588, 0.01198, 0.8519, 0.01251, 0.8519, 0.01238, 0.852, 0.01238, 0.852, 0.01251, 0.8482, 0.02557, 0.8482, 0.02944, 0.8482, 0.02945, 0.8482, 0.02558, 0.8727, 0.6251, 0.8727, 0.6252, 0.8726, 0.6252, 0.8726, 0.6251, 0.8481, 0.02944, 0.8481, 0.02556, 0.8482, 0.02558, 0.8482, 0.02945, 0.8567, 0.01259, 0.8567, 0.01653, 0.8566, 0.01653, 0.8566, 0.01259, 0.8585, 0.01493, 0.8585, 0.01873, 0.8585, 0.01872, 0.8585, 0.01491, 0.8523, 0.0125, 0.8523, 0.01238, 0.8524, 0.01238, 0.8524, 0.0125, 0.8588, 0.01859, 0.8588, 0.01491, 0.8588, 0.01492, 0.8588, 0.0186, 0.8521, 0.01251, 0.8521, 0.01238, 0.8521, 0.01238, 0.8521, 0.01251, 0.8585, 0.01491, 0.8585, 0.01872, 0.8584, 0.01874, 0.8584, 0.01494, 0.8586, 0.01492, 0.8586, 0.01885, 0.8585, 0.01885, 0.8585, 0.01491, 0.859, 0.008196, 0.859, 0.01109, 0.859, 0.01109, 0.859, 0.008196, 0.8787, 0.6194, 0.8787, 0.6193, 0.8788, 0.6193, 0.8788, 0.6194, 0.8589, 0.02955, 0.8589, 0.02637, 0.8589, 0.02637, 0.8589, 0.02955, 0.8589, 0.02637, 0.8589, 0.02629, 0.8589, 0.02629, 0.8589, 0.02637, 0.8588, 0.02633, 0.8588, 0.02967, 0.8587, 0.02963, 0.8587, 0.02629, 0.8588, 0.01492, 0.8588, 0.01885, 0.8587, 0.01885, 0.8587, 0.01491, 0.8588, 0.0255, 0.8588, 0.02159, 0.8588, 0.02159, 0.8588, 0.0255, 0.8464, 0.01805, 0.8464, 0.01818, 0.8464, 0.01818, 0.8464, 0.01805, 0.8543, 0.02836, 0.8543, 0.02443, 0.8543, 0.02443, 0.8543, 0.02836, 0.8803, 0.6344, 0.8804, 0.6344, 0.8804, 0.6345, 0.8803, 0.6345, 0.8541, 0.02759, 0.8541, 0.03049, 0.854, 0.03049, 0.854, 0.02758, 0.8588, 0.02159, 0.8588, 0.02553, 0.8587, 0.02553, 0.8587, 0.02159, 0.8486, 0.006475, 0.8486, 0.00693, 0.8485, 0.00691, 0.8485, 0.006454, 0.8484, 0.009144, 0.8479, 0.009848, 0.8478, 0.009827, 0.8483, 0.009124, 0.8448, 0.01431, 0.8447, 0.01443, 0.8442, 0.01359, 0.8442, 0.01341, 0.8463, 0.01736, 0.8463, 0.0188, 0.8461, 0.01884, 0.8462, 0.0174, 0.8577, 0.01576, 0.8573, 0.01576, 0.8573, 0.01491, 0.8577, 0.01491, 0.8573, 0.02257, 0.8577, 0.02257, 0.8577, 0.024, 0.8573, 0.024, 0.8482, 0.02216, 0.8486, 0.02216, 0.8486, 0.02339, 0.8482, 0.02339, 0.8482, 0.0214, 0.8486, 0.0214, 0.8486, 0.02216, 0.8482, 0.02216, 0.8575, 0.01229, 0.8571, 0.01229, 0.8571, 0.01137, 0.8575, 0.01137, 0.847, 0.01023, 0.8471, 0.01032, 0.8466, 0.01101, 0.8465, 0.01088, 0.8443, 0.009051, 0.8442, 0.008939, 0.8447, 0.008284, 0.8447, 0.008474, 0.8575, 0.01137, 0.8571, 0.01137, 0.8571, 0.01016, 0.8575, 0.01016, 0.8442, 0.01341, 0.8442, 0.01359, 0.8439, 0.01232, 0.844, 0.0122, 0.8465, 0.01088, 0.8466, 0.01101, 0.8464, 0.01191, 0.8463, 0.01183, 0.8454, 0.008264, 0.8453, 0.008074, 0.8459, 0.007277, 0.846, 0.007433, 0.8466, 0.0143, 0.8466, 0.01422, 0.8471, 0.01462, 0.847, 0.01476, 0.8482, 0.02679, 0.8486, 0.02679, 0.8486, 0.02751, 0.8482, 0.02751, 0.8575, 0.007015, 0.8571, 0.007015, 0.8571, 0.006454, 0.8575, 0.006454, 0.8545, 0.0117, 0.8549, 0.0117, 0.8549, 0.01256, 0.8545, 0.01256, 0.8477, 0.01488, 0.8478, 0.01474, 0.8484, 0.01532, 0.8483, 0.01544, 0.8529, 0.02778, 0.8525, 0.02785, 0.8525, 0.02694, 0.8529, 0.02686, 0.8538, 0.01253, 0.8533, 0.01253, 0.8533, 0.01172, 0.8538, 0.01172, 0.8463, 0.01858, 0.8463, 0.01792, 0.8464, 0.01791, 0.8464, 0.01857, 0.8538, 0.01172, 0.8533, 0.01172, 0.8533, 0.01081, 0.8538, 0.01081, 0.846, 0.007433, 0.8459, 0.007277, 0.8462, 0.006454, 0.8463, 0.006511, 0.8483, 0.01544, 0.8484, 0.01532, 0.8486, 0.01599, 0.8486, 0.01603, 0.8573, 0.02101, 0.8577, 0.02101, 0.8577, 0.02257, 0.8573, 0.02257, 0.8577, 0.0187, 0.8573, 0.0187, 0.8573, 0.01727, 0.8577, 0.01727, 0.8461, 0.01581, 0.8463, 0.01736, 0.8462, 0.0174, 0.8459, 0.01585, 0.8486, 0.00693, 0.8486, 0.00799, 0.8485, 0.00797, 0.8485, 0.00691, 0.8456, 0.01489, 0.8461, 0.01581, 0.8459, 0.01585, 0.8454, 0.01493, 0.8573, 0.02007, 0.8577, 0.02007, 0.8577, 0.02101, 0.8573, 0.02101, 0.8577, 0.01727, 0.8573, 0.01727, 0.8573, 0.01576, 0.8577, 0.01576, 0.8486, 0.00799, 0.8484, 0.009144, 0.8483, 0.009124, 0.8485, 0.00797, 0.8478, 0.009827, 0.8479, 0.009848, 0.8471, 0.01032, 0.847, 0.01023, 0.846, 0.02733, 0.8464, 0.02737, 0.8464, 0.02874, 0.846, 0.0287, 0.8478, 0.009371, 0.8478, 0.009827, 0.847, 0.01023, 0.847, 0.009774, 0.8456, 0.01489, 0.8454, 0.01493, 0.8447, 0.01443, 0.8448, 0.01431, 0.8575, 0.01016, 0.8571, 0.01016, 0.8571, 0.007015, 0.8575, 0.007015, 0.8482, 0.02339, 0.8486, 0.02339, 0.8486, 0.02679, 0.8482, 0.02679, 0.8463, 0.01183, 0.8464, 0.01191, 0.8466, 0.01422, 0.8466, 0.0143, 0.844, 0.0122, 0.8439, 0.01232, 0.8442, 0.008939, 0.8443, 0.009051, 0.8471, 0.01462, 0.8471, 0.01416, 0.8477, 0.01428, 0.8478, 0.01474, 0.8529, 0.02886, 0.8525, 0.02894, 0.8525, 0.02785, 0.8529, 0.02778, 0.847, 0.01476, 0.8471, 0.01462, 0.8478, 0.01474, 0.8477, 0.01488, 0.8447, 0.008474, 0.8447, 0.008284, 0.8453, 0.008074, 0.8454, 0.008264])
me_cylinder.materials.append(mat_material)
me_cylinder.use_remesh_preserve_volume = False
me_cylinder.use_remesh_preserve_attributes = False
me_cylinder.use_mirror_vertex_groups = False
me_cylinder.use_paint_bone_selection = False
me_cylinder.use_paint_mask = True
me_cylinder.update()
arm_armature = bpy.data.armatures.new('Armature')  # bones are not reproduced

# ---- objects
ob_armature = bpy.data.objects.new('Armature', arm_armature)
ob_cylinder_001 = bpy.data.objects.new('Cylinder.001', me_cylinder_001)
ob_cylinder = bpy.data.objects.new('Cylinder', me_cylinder)

# ---- transforms, parenting, visibility, modifiers, constraints
ob_armature.location = (-0.4372, -0.2638, 0.2967)
ob_armature.lineart.crease_threshold = 0.0
ob_cylinder_001.parent = ob_armature
ob_cylinder_001.matrix_parent_inverse = Matrix(((1.0, 0.0, 0.0, 0.4372), (0.0, 1.0, 0.0, 0.2638), (0.0, 0.0, 1.0, -0.2967), (0.0, 0.0, 0.0, 1.0)))
ob_cylinder_001.location = (-0.4623, -0.2867, 0.2985)
ob_cylinder_001.rotation_euler = (0.1432, 1.61, 0.1396)
ob_cylinder_001.scale = (0.1957, 0.1957, 0.1957)
ob_cylinder_001.lineart.crease_threshold = 0.0
_vg = ob_cylinder_001.vertex_groups.new(name='Body')
_vg.add([0, 1, 2, 3, 4, 5, 6, 7, 8, 9, 10, 11, 12, 13, 14, 15, 16, 17, 18, 19, 20, 21, 22, 183, 184, 185, 186, 187, 188, 189, 190], 1.0, 'REPLACE')
_vg = ob_cylinder_001.vertex_groups.new(name='BackR')
_vg.add([0, 1, 2, 3, 4, 5, 6, 7, 9, 10, 11, 12, 13, 14, 15, 16, 17, 18, 19, 20, 21, 22, 183, 184, 185, 186, 187, 188, 189, 190, 191, 192, 193, 194, 195, 197, 198], 1.0, 'REPLACE')
_vg = ob_cylinder_001.vertex_groups.new(name='BackL')
_vg = ob_cylinder_001.vertex_groups.new(name='FrontR')
_vg.add([23, 24, 25, 26, 27, 28, 29, 30, 31, 32, 33, 34, 35, 36, 37, 38, 39, 40, 41, 42, 43, 44, 45, 46, 47, 48, 49, 50, 51, 52, 53, 54, 55, 56, 57, 58, 59, 60, 61, 62, 63, 64, 65, 66, 67, 68, 69, 70, 71, 72, 73, 74, 75, 76, 77, 78, 79, 80, 81, 82, 83, 84, 85, 86, 87, 88, 89, 90, 91, 92, 93, 94, 95, 96, 97, 98, 99, 100, 101, 102], 1.0, 'REPLACE')
_vg = ob_cylinder_001.vertex_groups.new(name='FrontL')
_vg.add([103, 104, 105, 106, 107, 108, 109, 110, 111, 112, 113, 114, 115, 116, 117, 118, 119, 120, 121, 122, 123, 124, 125, 126, 127, 128, 129, 130, 131, 132, 133, 134, 135, 136, 137, 138, 139, 140, 141, 142, 143, 144, 145, 146, 147, 148, 149, 150, 151, 152, 153, 154, 155, 156, 157, 158, 159, 160, 161, 162, 163, 164, 165, 166, 167, 168, 169, 170, 171, 172, 173, 174, 175, 176, 177, 178, 179, 180, 181, 182], 1.0, 'REPLACE')
_vg = ob_cylinder_001.vertex_groups.new(name='Bone')
_vg = ob_cylinder_001.vertex_groups.new(name='Bone.001')
for _i, _w in zip([103, 104, 105, 106, 107, 108, 109, 110, 111, 112, 113, 114, 115, 116, 117, 118, 119, 120, 121, 122, 123, 124, 125, 126, 127, 128, 129, 130, 131, 132, 133, 134, 135, 136, 137, 138, 139, 140, 141, 142, 143, 144, 145, 146, 147, 148, 149, 150, 151, 152, 153, 154, 155, 156, 157, 158, 159, 160, 161, 162, 163, 164, 165, 166, 167, 168, 169, 170, 171, 172, 173, 174, 175, 176, 177, 178, 179, 180, 181, 182], [1.0, 1.0, 1.0, 1.0, 1.0, 1.0, 1.0, 1.0, 0.9978, 0.9999, 1.0, 0.9999, 0.9984, 1.0, 1.0, 1.0, 1.0, 1.0, 1.0, 1.0, 1.0, 1.0, 1.0, 1.0, 1.0, 1.0, 1.0, 1.0, 1.0, 1.0, 1.0, 1.0, 1.0, 1.0, 1.0, 1.0, 1.0, 1.0, 1.0, 1.0, 1.0, 1.0, 1.0, 1.0, 1.0, 1.0, 1.0, 1.0, 1.0, 1.0, 1.0, 1.0, 1.0, 0.9999, 1.0, 1.0, 1.0, 1.0, 1.0, 1.0, 1.0, 1.0, 1.0, 1.0, 1.0, 1.0, 1.0, 1.0, 1.0, 1.0, 1.0, 1.0, 1.0, 1.0, 1.0, 1.0, 1.0, 1.0, 1.0, 1.0]): _vg.add([_i], _w, 'REPLACE')
_vg = ob_cylinder_001.vertex_groups.new(name='Bone.002')
_vg = ob_cylinder_001.vertex_groups.new(name='Bone.003')
_vg.add([23, 24, 25, 26, 27, 28, 29, 30, 31, 32, 33, 34, 35, 36, 37, 38, 39, 40, 41, 42, 43, 44, 45, 46, 47, 48, 49, 50, 51, 52, 53, 54, 55, 56, 57, 58, 59, 60, 61, 62, 63, 64, 65, 66, 67, 68, 69, 70, 71, 72, 73, 74, 75, 76, 77, 78, 79, 80, 81, 82, 83, 84, 85, 86, 87, 88, 89, 90, 91, 92, 93, 94, 95, 96, 97, 98, 99, 100, 101, 102], 1.0, 'REPLACE')
_vg = ob_cylinder_001.vertex_groups.new(name='Bone.004')
_vg = ob_cylinder_001.vertex_groups.new(name='Bone.005')
_vg.add([0, 1, 2, 3, 4, 5, 6, 7, 8, 9, 10, 11, 12, 13, 14, 15, 16, 17, 18, 19, 20, 21, 22, 183, 184, 185, 186, 187, 188, 189, 190, 191, 192, 193, 194, 195, 196, 197, 198], 1.0, 'REPLACE')
_m = ob_cylinder_001.modifiers.new('Armature', 'ARMATURE')
_m.object = ob_armature
ob_cylinder.parent = ob_armature
ob_cylinder.matrix_parent_inverse = Matrix(((1.0, 0.0, 0.0, 0.4372), (0.0, 1.0, 0.0, 0.2638), (0.0, 0.0, 1.0, -0.2967), (0.0, 0.0, 0.0, 1.0)))
ob_cylinder.location = (-0.4623, -0.2867, 0.2985)
ob_cylinder.rotation_euler = (0.1432, 1.61, 0.1396)
ob_cylinder.scale = (0.1957, 0.1957, 0.1957)
ob_cylinder.lineart.crease_threshold = 0.0
_vg = ob_cylinder.vertex_groups.new(name='Body')
_vg.add([0, 1, 2, 3, 4, 5, 6, 7, 8, 9, 10, 11, 12, 13, 14, 15, 16, 17, 18, 19, 20, 21, 22, 23, 24, 25, 26, 27, 28, 29, 30, 31, 32, 33, 34, 35, 36, 37, 38, 39, 40, 41, 42, 43, 44, 45, 46, 47, 48, 49, 50, 51, 52, 53, 54, 55, 56, 57, 58, 59, 60, 61, 62, 63, 64, 65, 66, 67, 68, 69, 70, 71, 72, 73, 74, 75, 76, 77, 78, 79, 80, 81, 82, 83, 84, 85, 86, 87, 88, 89, 90, 91, 92, 93, 94, 95, 96, 97, 98, 99, 100, 101, 102, 103, 104, 105, 106, 107, 108, 109, 110, 111, 112, 113, 114, 115, 116, 117, 118, 119, 120, 121, 122, 123, 124, 125, 126, 127, 128, 129, 130, 131, 132, 133, 134, 135, 136, 137, 138, 139, 140, 141, 142, 143, 144, 145, 146, 147, 148, 149, 150, 151, 152, 153, 154, 155, 156, 157, 158, 159, 160, 161, 162, 163, 164, 165, 166, 167, 168, 169, 170, 171, 172, 173, 174, 175, 176, 177, 178, 179, 180, 181, 182, 183, 184, 185, 186, 187, 188, 189, 190, 191, 192, 193, 194, 195, 196, 197, 198, 199, 200, 201, 202, 203, 204, 205, 206, 207, 208, 209, 210, 211, 212, 213, 214, 215, 216, 217, 218, 219, 220, 221, 222, 383, 384, 385, 386, 387, 388, 389, 390, 391, 392, 393, 394, 395, 396, 397, 398, 399, 400, 401, 402, 403, 404, 405, 406, 407, 408, 409, 410, 411, 412, 413, 414, 415, 416, 417, 418, 419, 420, 421, 422, 423, 424, 425, 426, 427, 428, 429, 430], 1.0, 'REPLACE')
_vg = ob_cylinder.vertex_groups.new(name='BackR')
for _i, _w in zip([0, 1, 2, 3, 4, 5, 6, 7, 8, 9, 10, 11, 12, 13, 14, 15, 16, 17, 18, 19, 20, 21, 22, 23, 24, 25, 26, 27, 28, 29, 30, 31, 32, 33, 34, 35, 36, 37, 38, 39, 40, 41, 42, 43, 44, 45, 46, 47, 48, 49, 50, 51, 52, 53, 54, 55, 56, 57, 58, 59, 60, 61, 62, 63, 64, 65, 66, 67, 68, 69, 70, 71, 72, 73, 74, 75, 76, 77, 78, 79, 80, 81, 82, 83, 84, 85, 86, 87, 88, 89, 90, 91, 92, 93, 94, 95, 96, 97, 98, 99, 100, 101, 102, 103, 104, 105, 106, 107, 108, 109, 110, 111, 112, 113, 114, 115, 116, 117, 118, 119, 120, 121, 122, 123, 124, 125, 126, 127, 128, 129, 130, 131, 132, 133, 134, 135, 136, 137, 138, 139, 140, 141, 142, 143, 144, 145, 146, 147, 148, 149, 150, 151, 152, 153, 154, 155, 156, 157, 158, 159, 160, 161, 162, 163, 164, 165, 166, 167, 168, 169, 170, 171, 172, 173, 174, 175, 176, 177, 178, 179, 180, 181, 182, 183, 184, 185, 186, 187, 188, 189, 190, 191, 192, 193, 194, 195, 196, 197, 198, 199, 200, 201, 202, 203, 204, 205, 206, 207, 208, 209, 210, 211, 212, 213, 214, 215, 216, 217, 218, 219, 220, 221, 222, 303, 304, 305, 306, 307, 308, 309, 310, 311, 312, 313, 314, 315, 316, 317, 318, 319, 320, 321, 322, 323, 324, 325, 326, 327, 328, 329, 330, 331, 332, 333, 334, 335, 336, 337, 338, 339, 340, 341, 342, 343, 344, 345, 346, 347, 348, 349, 350, 351, 352, 353, 354, 355, 356, 357, 358, 359, 360, 361, 362, 363, 364, 365, 366, 367, 368, 369, 370, 371, 372, 373, 374, 375, 376, 377, 378, 379, 380, 381, 382, 383, 384, 385, 386, 387, 388, 389, 390, 391, 392, 393, 394, 395, 396, 397, 398, 399, 400, 401, 402, 403, 404, 405, 406, 407, 408, 409, 410, 411, 412, 413, 414, 415, 416, 417, 418, 419, 420, 421, 422, 423, 424, 425, 426, 427, 428, 429, 430], [1.0, 1.0, 1.0, 1.0, 1.0, 1.0, 1.0, 1.0, 1.0, 1.0, 1.0, 0.9833, 1.0, 1.0, 1.0, 1.0, 1.0, 1.0, 1.0, 1.0, 1.0, 1.0, 1.0, 1.0, 1.0, 1.0, 1.0, 1.0, 1.0, 1.0, 1.0, 1.0, 1.0, 1.0, 1.0, 1.0, 1.0, 1.0, 1.0, 1.0, 1.0, 1.0, 1.0, 1.0, 1.0, 1.0, 1.0, 1.0, 1.0, 1.0, 1.0, 1.0, 1.0, 1.0, 1.0, 1.0, 1.0, 1.0, 1.0, 1.0, 1.0, 1.0, 1.0, 1.0, 1.0, 1.0, 1.0, 1.0, 1.0, 1.0, 1.0, 1.0, 1.0, 1.0, 1.0, 1.0, 1.0, 1.0, 1.0, 1.0, 1.0, 1.0, 1.0, 1.0, 1.0, 1.0, 1.0, 1.0, 1.0, 1.0, 1.0, 1.0, 1.0, 1.0, 1.0, 1.0, 1.0, 1.0, 1.0, 1.0, 1.0, 1.0, 1.0, 1.0, 1.0, 1.0, 1.0, 1.0, 1.0, 1.0, 1.0, 1.0, 1.0, 1.0, 1.0, 1.0, 1.0, 1.0, 1.0, 1.0, 1.0, 1.0, 1.0, 1.0, 1.0, 1.0, 1.0, 1.0, 1.0, 1.0, 1.0, 1.0, 1.0, 1.0, 1.0, 1.0, 1.0, 1.0, 1.0, 1.0, 1.0, 1.0, 1.0, 1.0, 1.0, 1.0, 1.0, 1.0, 1.0, 1.0, 1.0, 1.0, 1.0, 1.0, 1.0, 1.0, 1.0, 1.0, 1.0, 1.0, 1.0, 1.0, 1.0, 1.0, 1.0, 1.0, 1.0, 1.0, 1.0, 1.0, 1.0, 1.0, 1.0, 1.0, 1.0, 1.0, 1.0, 1.0, 1.0, 1.0, 1.0, 1.0, 1.0, 1.0, 1.0, 1.0, 1.0, 1.0, 1.0, 1.0, 1.0, 1.0, 1.0, 1.0, 1.0, 1.0, 1.0, 1.0, 1.0, 1.0, 1.0, 1.0, 1.0, 1.0, 1.0, 1.0, 1.0, 1.0, 1.0, 1.0, 1.0, 1.0, 1.0, 1.0, 1.0, 1.0, 1.0, 1.0, 1.0, 1.0, 1.0, 1.0, 1.0, 1.09e-09, 6.386e-11, 1.339e-24, 8.969e-22, 3.481e-06, 1.488e-21, 2.647e-25, 8.163e-26, 4.338e-24, 6.732e-29, 1.301e-33, 6.141e-33, 1.726e-35, 2.909e-36, 1.104e-38, 1.071e-37, 2.803e-45, 1.987e-40, 0.0, 0.0, 2.605e-39, 4.846e-39, 3.234e-19, 6.616e-42, 0.0, 0.0, 0.0, 0.0, 3.471e-31, 1.883e-34, 1.816e-31, 3.263e-36, 1.557e-24, 2.692e-26, 7.138e-34, 1.4e-29, 9.502e-26, 2.286e-21, 6.497e-29, 1.75e-29, 1.401e-45, 0.0, 5.969e-28, 6.156e-15, 0.0, 7.006e-45, 1.559e-29, 1.773e-27, 1.399e-32, 2.575e-26, 5.461e-37, 8.285e-30, 1.167e-32, 1.026e-29, 4.53e-38, 7.549e-29, 5.774e-30, 3.038e-17, 6.815e-38, 3.86e-30, 2.951e-30, 1.022e-30, 5.522e-24, 2.493e-38, 0.0, 7.211e-36, 4.213e-25, 1.592e-17, 0.0, 0.0, 9.055e-07, 1.78e-22, 2.34e-43, 0.0, 3.695e-12, 5.364e-19, 7.427e-44, 1.471e-43, 6.841e-22, 2.137e-20, 1.0, 1.0, 1.0, 1.0, 1.0, 1.0, 1.0, 1.0, 1.0, 1.0, 1.0, 1.0, 1.0, 1.0, 1.0, 1.0, 1.0, 1.0, 1.0, 1.0, 1.0, 1.0, 1.0, 1.0, 1.0, 1.0, 1.0, 1.0, 1.0, 1.0, 1.0, 1.0, 1.0, 1.0, 1.0, 1.0, 1.0, 1.0, 1.0, 1.0, 1.0, 1.0, 1.0, 1.0, 1.0, 1.0, 1.0, 1.0]): _vg.add([_i], _w, 'REPLACE')
_vg = ob_cylinder.vertex_groups.new(name='BackL')
_vg.add([223, 224, 225, 226, 227, 228, 229, 230, 231, 232, 233, 234, 235, 236, 237, 238, 239, 240, 241, 242, 243, 244, 245, 246, 247, 248, 249, 250, 251, 252, 253, 254, 255, 256, 257, 258, 259, 260, 261, 262, 263, 264, 265, 266, 267, 268, 269, 270, 271, 272, 273, 274, 275, 276, 277, 278, 279, 280, 281, 282, 283, 284, 285, 286, 287, 288, 289, 290, 291, 292, 293, 294, 295, 296, 297, 298, 299, 300, 301, 302], 1.0, 'REPLACE')
_vg = ob_cylinder.vertex_groups.new(name='FrontR')
_vg = ob_cylinder.vertex_groups.new(name='FrontL')
_vg = ob_cylinder.vertex_groups.new(name='Bone')
_vg = ob_cylinder.vertex_groups.new(name='Bone.001')
for _i, _w in zip([12, 13, 15, 22, 25, 27, 28, 30, 36, 37, 42, 43, 50, 51, 52, 53, 54, 57, 58, 62, 63, 66, 67, 70, 71, 74, 75, 76, 77, 78, 79, 80, 81, 82, 83, 85, 86, 87, 88, 89, 91, 92, 93, 94, 95, 96, 97, 98, 99, 101, 102, 103, 104, 105, 106, 107, 108, 109, 110, 111, 112, 113, 114, 115, 116, 117, 121, 124, 125, 131, 132, 133, 134, 135, 136, 137, 138, 140, 215, 216, 219, 220, 303, 304, 305, 306, 307, 308, 309, 310, 311, 312, 313, 314, 315, 316, 317, 318, 319, 320, 321, 322, 323, 324, 325, 326, 327, 328, 329, 330, 331, 332, 333, 334, 335, 336, 337, 338, 339, 340, 341, 342, 343, 344, 345, 346, 347, 348, 349, 350, 351, 352, 353, 354, 355, 356, 357, 358, 359, 360, 361, 362, 363, 364, 365, 366, 367, 368, 369, 370, 371, 372, 373, 374, 375, 376, 377, 378, 379, 380, 381, 382], [0.0, 0.0, 0.0, 0.0, 0.0, 0.0, 0.0, 0.0, 0.0, 0.0, 0.0, 0.0, 0.0, 0.0, 0.0, 0.0, 0.0, 0.0, 0.0, 0.0, 0.0, 0.0, 0.0, 0.0, 0.0, 0.0, 0.0, 0.0, 0.0, 0.0, 0.0, 0.0, 0.0, 0.0, 0.0, 0.0, 0.0, 0.0, 0.0, 0.0, 0.0, 0.0, 0.0, 0.0, 0.0, 0.0, 0.0, 0.0, 0.0, 0.0, 0.0, 0.0, 0.0, 0.0, 0.0, 0.0, 0.0, 0.0, 0.0, 0.0, 0.0, 0.0, 0.0, 0.0, 0.0, 0.0, 0.0, 0.0, 0.0, 0.0, 0.0, 0.0, 0.0, 0.0, 0.0, 0.0, 0.0, 0.0, 0.0, 0.0, 0.0, 0.0, 1.056e-40, 9.781e-43, 3.193e-22, 1.15e-42, 4.887e-24, 4.223e-25, 8.557e-14, 4.226e-12, 1.006e-21, 5.719e-11, 1.635e-27, 1.903e-24, 2.803e-44, 2.187e-25, 0.0, 0.0, 5.288e-20, 3.709e-40, 0.0, 0.0, 0.0, 0.0, 0.0, 0.0, 0.0, 0.0, 0.0, 1.316e-21, 0.0, 0.0, 0.0, 0.0, 0.0, 9.553e-33, 0.0, 0.0, 0.0, 1.84e-24, 3.91e-43, 0.0, 1.534e-13, 0.0, 2.492e-36, 0.0, 0.0, 0.0, 4.385e-42, 0.0, 7.958e-26, 3.722e-25, 0.0, 0.0, 5.565e-11, 1.358e-25, 0.0, 0.0, 0.0, 1.852e-33, 0.0, 4.635e-28, 0.0, 0.0, 1.401e-44, 0.0, 3.142e-23, 0.0, 6.976e-12, 5.71e-26, 0.0, 0.0, 4.927e-27, 2.652e-27, 0.0, 0.0, 2.311e-42, 6.272e-33, 0.0, 3.234e-39, 0.0, 0.0]): _vg.add([_i], _w, 'REPLACE')
_vg = ob_cylinder.vertex_groups.new(name='Bone.002')
_vg.add([223, 224, 225, 226, 227, 228, 229, 230, 231, 232, 233, 234, 235, 236, 237, 238, 239, 240, 241, 242, 243, 244, 245, 246, 247, 248, 249, 250, 251, 252, 253, 254, 255, 256, 257, 258, 259, 260, 261, 262, 263, 264, 265, 266, 267, 268, 269, 270, 271, 272, 273, 274, 275, 276, 277, 278, 279, 280, 281, 282, 283, 284, 285, 286, 287, 288, 289, 290, 291, 292, 293, 294, 295, 296, 297, 298, 299, 300, 301, 302], 1.0, 'REPLACE')
_vg = ob_cylinder.vertex_groups.new(name='Bone.003')
_vg = ob_cylinder.vertex_groups.new(name='Bone.004')
for _i, _w in zip([12, 13, 14, 15, 76, 77, 78, 79, 215, 216, 219, 220, 247, 303, 304, 305, 306, 307, 308, 309, 310, 311, 312, 313, 314, 315, 316, 317, 318, 319, 320, 321, 322, 323, 324, 325, 326, 327, 328, 329, 330, 331, 332, 333, 334, 335, 336, 337, 338, 339, 340, 341, 342, 343, 344, 345, 346, 347, 348, 349, 350, 351, 352, 353, 354, 355, 356, 357, 358, 359, 360, 361, 362, 363, 364, 365, 366, 367, 368, 369, 370, 371, 372, 373, 374, 375, 376, 377, 378, 379, 380, 381, 382], [0.0, 0.0, 0.0, 0.0, 0.0, 0.0, 0.0, 0.0, 0.0, 0.0, 0.0, 0.0, 0.0, 1.0, 1.0, 1.0, 1.0, 1.0, 1.0, 1.0, 1.0, 1.0, 1.0, 1.0, 1.0, 1.0, 1.0, 1.0, 1.0, 1.0, 1.0, 1.0, 1.0, 1.0, 1.0, 1.0, 1.0, 1.0, 1.0, 1.0, 1.0, 1.0, 1.0, 1.0, 1.0, 1.0, 1.0, 1.0, 1.0, 1.0, 1.0, 1.0, 1.0, 1.0, 1.0, 1.0, 1.0, 1.0, 1.0, 1.0, 1.0, 1.0, 1.0, 1.0, 1.0, 1.0, 1.0, 1.0, 1.0, 1.0, 1.0, 1.0, 1.0, 1.0, 1.0, 1.0, 1.0, 1.0, 1.0, 1.0, 1.0, 1.0, 1.0, 1.0, 1.0, 1.0, 1.0, 1.0, 1.0, 1.0, 1.0, 1.0, 1.0]): _vg.add([_i], _w, 'REPLACE')
_vg = ob_cylinder.vertex_groups.new(name='Bone.005')
_vg.add([0, 1, 2, 3, 4, 5, 6, 7, 8, 9, 10, 11, 12, 13, 14, 15, 16, 17, 18, 19, 20, 21, 22, 23, 24, 25, 26, 27, 28, 29, 30, 31, 32, 33, 34, 35, 36, 37, 38, 39, 40, 41, 42, 43, 44, 45, 46, 47, 48, 49, 50, 51, 52, 53, 54, 55, 56, 57, 58, 59, 60, 61, 62, 63, 64, 65, 66, 67, 68, 69, 70, 71, 72, 73, 74, 75, 76, 77, 78, 79, 80, 81, 82, 83, 84, 85, 86, 87, 88, 89, 90, 91, 92, 93, 94, 95, 96, 97, 98, 99, 100, 101, 102, 103, 104, 105, 106, 107, 108, 109, 110, 111, 112, 113, 114, 115, 116, 117, 118, 119, 120, 121, 122, 123, 124, 125, 126, 127, 128, 129, 130, 131, 132, 133, 134, 135, 136, 137, 138, 139, 140, 141, 142, 143, 144, 145, 146, 147, 148, 149, 150, 151, 152, 153, 154, 155, 156, 157, 158, 159, 160, 161, 162, 163, 164, 165, 166, 167, 168, 169, 170, 171, 172, 173, 174, 175, 176, 177, 178, 179, 180, 181, 182, 183, 184, 185, 186, 187, 188, 189, 190, 191, 192, 193, 194, 195, 196, 197, 198, 199, 200, 201, 202, 203, 204, 205, 206, 207, 208, 209, 210, 211, 212, 213, 214, 215, 216, 217, 218, 219, 220, 221, 222, 383, 384, 385, 386, 387, 388, 389, 390, 391, 392, 393, 394, 395, 396, 397, 398, 399, 400, 401, 402, 403, 404, 405, 406, 407, 408, 409, 410, 411, 412, 413, 414, 415, 416, 417, 418, 419, 420, 421, 422, 423, 424, 425, 426, 427, 428, 429, 430], 1.0, 'REPLACE')
_m = ob_cylinder.modifiers.new('Armature', 'ARMATURE')
_m.object = ob_armature

# ---- collection membership
col_collection_1.objects.link(ob_armature)
col_collection_1.objects.link(ob_cylinder_001)
col_collection_1.objects.link(ob_cylinder)

# ---- scene / render settings (as saved in the file)
scene.frame_start = 1; scene.frame_end = 250; scene.frame_set(0)
scene.render.engine = 'CYCLES'
scene.render.resolution_percentage = 50
scene.render.dither_intensity = 0.0
scene.cycles.use_denoising = False
scene.cycles.samples = 10
scene.cycles.sampling_pattern = 'TABULATED_SOBOL'
scene.cycles.light_sampling_threshold = 0.0
scene.cycles.use_adaptive_sampling = False
scene.cycles.use_light_tree = False
scene.cycles.blur_glossy = 0.0
scene.cycles.pixel_filter_type = 'GAUSSIAN'
scene.cycles.sample_clamp_indirect = 0.0
scene.view_settings.view_transform = 'Standard'
bpy.context.view_layer.update()

# ---- added for rendering (the .blend has no active camera and no usable light): camera, sun
cam_auto = bpy.data.cameras.new('AutoCamera')
cam_auto.lens = 50.0
cam_auto.sensor_width = 36.0
cam_auto.clip_end = 1000.0
ob_auto_camera = bpy.data.objects.new('AutoCamera', cam_auto)
scene.collection.objects.link(ob_auto_camera)
ob_auto_camera.location = (3.30267, -4.12357, 2.97784)
ob_auto_camera.rotation_euler = (1.09748, -7.21219e-08, 0.694738)
scene.camera = ob_auto_camera
light_auto_sun = bpy.data.lights.new('AutoSun', 'SUN')
light_auto_sun.energy = 3.0
light_auto_sun.angle = 0.0523599
ob_auto_sun = bpy.data.objects.new('AutoSun', light_auto_sun)
scene.collection.objects.link(ob_auto_sun)
ob_auto_sun.rotation_euler = (0.872665, 0.174533, 0.523599)
bpy.context.view_layer.update()
